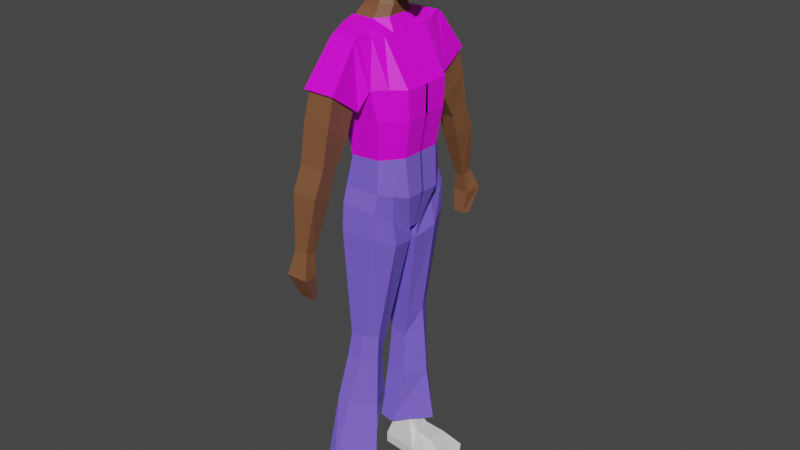 # Source: male2.blend  (saved by Blender 2.82.7; exported with 4.5.12 LTS)
import bpy
from mathutils import Matrix  # noqa: F401  (used for matrix-valued properties, if any)

bpy.ops.wm.read_factory_settings(use_empty=True)
scene = bpy.context.scene
scene.name = 'Scene'

# ---- collections
col_collection = bpy.data.collections.new('Collection'); scene.collection.children.link(col_collection)

# ---- images (referenced by path relative to the original .blend; pixels are not part of the script)
import os
ASSET_DIR = os.environ.get("B2B_ASSET_DIR", "")  # directory of the original .blend (textures are referenced by path, not embedded)
HERE = os.path.dirname(os.path.abspath(__file__))  # packed textures are extracted next to this script under _unpacked/

def load_image(name, relpath, width, height, colorspace="sRGB"):
    """Load a texture the original file referenced (path relative to the .blend, or extracted next to this script)."""
    p = next((c for c in (os.path.join(HERE, relpath), os.path.join(ASSET_DIR, relpath)) if relpath and os.path.exists(c)), "")
    if p:
        img = bpy.data.images.load(p, check_existing=True)
        img.name = name
    else:  # same state as the original file: an image datablock whose file is absent (Cycles renders it pink)
        img = bpy.data.images.new(name, width, height)
        img.source = "FILE"
        img.filepath = "//" + (relpath or name)
    img.colorspace_settings.name = colorspace
    return img
img_shirt_base_color = load_image('SHIRT Base Color', 'male2_shirt_tie.png', 1024, 1024, 'sRGB')

# ---- materials (node trees are filled in below, after node groups)
mat_brown = bpy.data.materials.new('bROWN')
mat_brown.use_transparent_shadow = False
mat_shirt = bpy.data.materials.new('SHIRT')
mat_shirt.use_transparent_shadow = False
mat_shoes = bpy.data.materials.new('SHOES')
mat_shoes.use_transparent_shadow = False
mat_groovypants = bpy.data.materials.new('GROOVYPANTS')
mat_groovypants.use_transparent_shadow = False

# ---- material node trees
mat_brown.use_nodes = True; mat_brown.node_tree.nodes.clear()
_N = mat_brown.node_tree.nodes; _L = mat_brown.node_tree.links
n0 = _N.new('ShaderNodeOutputMaterial'); n0.name = 'Material Output'; n0.location = (300, 300)
n1 = _N.new('ShaderNodeBsdfPrincipled'); n1.name = 'Principled BSDF'; n1.location = (10, 300)
n1.distribution = 'GGX'
n1.subsurface_method = 'BURLEY'
n1.inputs[0].default_value = (0.2079, 0.08533, 0.03746, 1.0)
n1.inputs[3].default_value = 1.45
n1.inputs[27].default_value = (0.0, 0.0, 0.0, 1.0)
n1.inputs[28].default_value = 1.0
_L.new(n1.outputs[0], n0.inputs[0])
n0.is_active_output = True
mat_shirt.use_nodes = True; mat_shirt.node_tree.nodes.clear()
_N = mat_shirt.node_tree.nodes; _L = mat_shirt.node_tree.links
n0 = _N.new('ShaderNodeOutputMaterial'); n0.name = 'Material Output'; n0.location = (300, 300)
n1 = _N.new('ShaderNodeBsdfPrincipled'); n1.name = 'Principled BSDF'; n1.location = (10, 300)
n1.distribution = 'GGX'
n1.subsurface_method = 'BURLEY'
n1.inputs[3].default_value = 1.45
n1.inputs[27].default_value = (0.0, 0.0, 0.0, 1.0)
n1.inputs[28].default_value = 1.0
n2 = _N.new('ShaderNodeTexImage'); n2.name = 'Image Texture'; n2.location = (-280, 280)
n2.image = img_shirt_base_color
_L.new(n1.outputs[0], n0.inputs[0])
_L.new(n2.outputs[0], n1.inputs[0])
n0.is_active_output = True
mat_shoes.use_nodes = True; mat_shoes.node_tree.nodes.clear()
_N = mat_shoes.node_tree.nodes; _L = mat_shoes.node_tree.links
n0 = _N.new('ShaderNodeOutputMaterial'); n0.name = 'Material Output'; n0.location = (300, 300)
n1 = _N.new('ShaderNodeBsdfPrincipled'); n1.name = 'Principled BSDF'; n1.location = (10, 300)
n1.distribution = 'GGX'
n1.subsurface_method = 'BURLEY'
n1.inputs[3].default_value = 1.45
n1.inputs[27].default_value = (0.0, 0.0, 0.0, 1.0)
n1.inputs[28].default_value = 1.0
_L.new(n1.outputs[0], n0.inputs[0])
n0.is_active_output = True
mat_groovypants.use_nodes = True; mat_groovypants.node_tree.nodes.clear()
_N = mat_groovypants.node_tree.nodes; _L = mat_groovypants.node_tree.links
n0 = _N.new('ShaderNodeOutputMaterial'); n0.name = 'Material Output'; n0.location = (300, 300)
n1 = _N.new('ShaderNodeBsdfPrincipled'); n1.name = 'Principled BSDF'; n1.location = (10, 300)
n1.distribution = 'GGX'
n1.subsurface_method = 'BURLEY'
n1.inputs[0].default_value = (0.201, 0.1288, 0.8, 1.0)
n1.inputs[3].default_value = 1.45
n1.inputs[27].default_value = (0.0, 0.0, 0.0, 1.0)
n1.inputs[28].default_value = 1.0
_L.new(n1.outputs[0], n0.inputs[0])
n0.is_active_output = True

# ---- world
world_world = bpy.data.worlds.new('World'); scene.world = world_world
world_world.use_nodes = True; world_world.node_tree.nodes.clear()
_N = world_world.node_tree.nodes; _L = world_world.node_tree.links
n0 = _N.new('ShaderNodeOutputWorld'); n0.name = 'World Output'; n0.location = (300, 300)
n1 = _N.new('ShaderNodeBackground'); n1.name = 'Background'; n1.location = (10, 300)
n1.inputs[0].default_value = (0.05088, 0.05088, 0.05088, 1.0)
_L.new(n1.outputs[0], n0.inputs[0])
n0.is_active_output = True
world_world.color = (0.05088, 0.05088, 0.05088)
world_world.use_sun_shadow = False
world_world.sun_shadow_jitter_overblur = 0.0

# ---- meshes
me_cube_001 = bpy.data.meshes.new('Cube.001')
me_cube_001.from_pydata([(0.508, 0.5038, 0.8499), (-0.3265, 0.4549, -0.5232), (-0.05187, 0.2868, -0.7459), (-0.1285, 0.1699, 1.085), (-0.4335, 0.6256, 0.07838), (-0.3171, 0.4359, 0.8738), (0.7317, 0.2341, -0.9827), (0.1418, 0.1499, 1.085), (-0.05187, -3.268e-08, -0.7459), (-0.1835, 0.0, 1.085), (0.874, -5.96e-08, -1.01), (0.1835, 0.0, 1.085), (0.6239, 0.6772, -0.1193), (0.7219, 0.5399, -0.5232), (0.6955, 0.0, 0.8372), (1.077, 0.0, -0.2175), (0.9541, -5.96e-08, -0.5232), (-0.5282, 0.0, 0.8731), (-0.6476, -5.96e-08, 0.02494), (-0.4392, -5.96e-08, -0.5232), (0.5752, 0.2868, -0.9864), (0.4596, 0.2868, -0.9704), (0.2322, 0.2868, -0.8982), (-0.07023, 0.1775, 1.085), (0.01254, 0.186, 1.085), (0.08806, 0.1775, 1.085), (-0.07023, 0.0, 1.085), (0.005582, 0.0, 1.085), (0.08806, 0.0, 1.085), (0.647, -5.637e-08, -0.9864), (0.4596, -5.96e-08, -0.9704), (0.2322, -5.314e-08, -0.8982), (-0.00832, 0.6404, -0.5232), (0.2752, 0.6404, -0.5232), (0.5253, 0.5653, -0.5232), (-0.2257, 0.7278, 0.04498), (0.09222, 0.764, 0.04498), (0.37, 0.7432, -0.02449), (-0.187, 0.4621, 0.8579), (0.1576, 0.5641, 0.8361), (0.3478, 0.533, 0.823), (-0.1835, 0.05094, 1.085), (-0.1835, 0.1139, 1.085), (0.8392, 0.1167, -0.9995), (-0.05187, 0.2163, -0.7459), (-0.05187, 0.1167, -0.7459), (0.1751, 0.1115, 1.085), (0.1835, 0.05094, 1.085), (0.9125, 0.3539, -0.5232), (0.9541, 0.1835, -0.5232), (0.8526, 0.4937, -0.1193), (0.9492, 0.1419, -0.2237), (0.6312, 0.3838, 0.8462), (0.6936, 0.2058, 0.8423), (-0.4392, 0.121, -0.5232), (-0.3761, 0.3644, -0.5232), (-0.6476, 0.1509, 0.02494), (-0.5869, 0.4843, 0.02494), (-0.5276, 0.1511, 0.8773), (-0.4624, 0.3266, 0.8768), (0.2322, 0.2163, -0.8982), (0.2322, 0.1167, -0.8982), (0.4596, 0.2163, -0.9704), (0.4596, 0.1167, -0.9704), (0.647, 0.2163, -0.9864), (0.647, 0.1167, -0.9864), (0.06164, 0.1127, 1.085), (0.08806, 0.05094, 1.085), (0.005582, 0.1139, 1.085), (0.005582, 0.05094, 1.085), (-0.0605, 0.1103, 1.085), (-0.07023, 0.05094, 1.085), (0.2437, 0.4157, 0.9465), (0.08768, 0.4387, 0.9534), (-0.1657, 0.3736, 0.9649), (-0.4336, 0.0, 0.9729), (0.3698, 0.3837, 0.9607), (-0.2761, 0.354, 0.9733), (0.5059, 0.0, 0.954), (-0.05187, 0.2163, -0.7459), (0.2322, 0.2163, -0.8982), (0.4596, 0.2163, -0.9704), (0.647, 0.2163, -0.9864), (-0.1285, 0.1699, 1.085), (0.1418, 0.1499, 1.085), (-0.07023, 0.1775, 1.085), (0.01254, 0.186, 1.085), (0.08806, 0.1775, 1.085), (-0.1835, 0.1139, 1.085), (0.1751, 0.1115, 1.085), (0.06164, 0.1127, 1.085), (0.005582, 0.1139, 1.085), (-0.0605, 0.1103, 1.085), (-0.1285, 0.1699, 1.085), (0.1418, 0.1499, 1.085), (-0.07023, 0.1775, 1.085), (0.01254, 0.186, 1.085), (0.08806, 0.1775, 1.085), (0.1603, 1.493, -2.082), (0.627, 0.9766, -5.937), (-0.3377, 1.493, -2.082), (-0.4243, 0.9766, -5.937), (-0.4437, -0.0407, -6.128), (0.496, -0.0407, -1.844), (-0.8767, -0.0407, -1.844), (0.8787, -0.0407, -6.128), (0.3484, 1.34, -2.828), (0.5135, 1.196, -3.906), (0.584, 1.052, -4.977), (-0.09607, 1.34, -2.828), (-0.2629, 1.196, -3.906), (-0.2523, 1.052, -5.037), (0.9671, -0.0407, -3.102), (0.9671, -0.0407, -3.906), (0.7989, -0.0407, -4.977), (-0.9056, -0.0407, -3.102), (-0.8258, -0.0407, -3.906), (-0.5376, -0.0407, -5.037), (-0.7026, 0.7828, -1.844), (0.8787, 0.5472, -6.128), (-0.4437, 0.5472, -6.128), (0.496, 0.7828, -1.844), (0.7989, 0.5467, -4.977), (0.9671, 0.6694, -3.906), (0.9671, 0.7216, -3.082), (-0.5376, 0.5467, -5.037), (-0.8258, 0.6694, -3.906), (-0.9056, 0.7216, -3.082), (0.627, 1.123, -6.419), (-0.1403, 1.123, -6.419), (-0.5368, -0.0407, -7.126), (0.8041, -0.0407, -7.126), (0.8155, 0.1732, -7.14), (-0.5368, 0.1732, -7.14), (0.627, 1.171, -7.169), (-0.06907, 1.171, -7.169), (0.2296, 0.5531, -7.619), (-0.2622, 0.5531, -7.387), (0.1482, 1.125, -10.28), (-0.1863, 1.125, -10.28), (0.09153, 0.5962, -10.47), (-0.3541, 0.5962, -10.45), (-0.05122, 1.518, -12.64), (-0.401, 1.518, -12.64), (0.08394, 0.7615, -12.6), (-0.4944, 0.7615, -12.52), (-0.401, 1.432, -14.62), (-0.05157, 1.432, -14.62), (0.1055, 1.179, -11.05), (-0.2804, 1.179, -11.05), (-0.3249, 0.8655, -11.17), (0.1304, 0.8655, -11.19), (-0.03157, 0.9509, -14.62), (-0.4409, 0.9509, -14.56), (-0.4841, 1.787, -15.44), (0.07373, 1.786, -15.45), (0.06798, 0.7714, -15.42), (-0.7105, 0.8316, -15.4), (1.194, 0.9584, -15.26), (1.112, 1.612, -15.27), (1.31, 0.8858, -15.47), (1.192, 1.64, -15.5), (0.5764, 0.9503, -15.18), (0.5327, 1.538, -15.2), (0.7288, 0.704, -15.46), (0.5828, 1.78, -15.47), (0.1848, 1.477, -15.1), (0.2566, 0.9507, -15.09), (0.3292, 0.7429, -15.44), (-0.5567, 0.7233, -1.502), (-0.3377, 1.493, -1.954), (0.1603, 1.493, -1.954), (0.07362, 0.7233, -1.502), (0.329, -0.0407, -1.48), (-0.668, -0.0407, -1.48), (0.06434, 0.4517, -0.2629), (0.3197, -0.0407, -0.2814), (-0.4314, -0.04486, -0.3324), (-0.3244, 0.4075, -0.3139), (0.3593, -0.0407, -1.179), (0.3376, -0.0407, -0.9045), (-0.4489, -0.05186, -0.8085), (-0.5176, -0.0464, -1.2), (-0.3762, 0.5086, -1.166), (-0.3884, 0.4212, -0.8271), (0.08222, 0.4361, -0.9231), (0.1039, 0.5086, -1.144), (-0.3377, 1.493, -2.082), (0.1603, 1.493, -2.082), (0.3484, 1.34, -2.828), (-0.09607, 1.34, -2.828), (-0.2295, 1.66, -2.05), (-0.04447, 1.66, -2.05), (0.229, 2.418, -4.982), (0.3046, 2.908, -4.775), (-0.2414, 2.418, -4.982), (-0.435, 2.908, -4.775), (0.3484, 1.479, -2.76), (-0.09607, 1.479, -2.76), (0.1276, 3.107, -7.016), (0.1364, 3.423, -6.903), (-0.1575, 3.107, -7.016), (-0.2493, 3.423, -6.903), (0.229, 2.616, -5.644), (0.3046, 3.21, -5.421), (-0.435, 3.21, -5.421), (-0.2414, 2.616, -5.644), (-0.4713, 2.707, -3.745), (-0.4711, 2.461, -2.892), (-0.2521, 1.69, -3.524), (-0.2601, 1.995, -4.31), (0.2428, 1.69, -3.524), (0.2531, 1.995, -4.31), (0.3069, 2.461, -2.892), (0.3355, 2.707, -3.745), (-0.3063, 3.663, -7.529), (-0.2414, 3.194, -7.578), (0.3046, 3.663, -7.529), (0.229, 3.194, -7.578), (-0.2331, 3.31, -8.259), (-0.1703, 3.116, -8.224), (0.2242, 3.31, -8.259), (0.1487, 3.116, -8.224), (-0.5514, 1.14, -2.082), (0.6437, 0.8985, -6.032), (-0.3942, 0.8292, -5.037), (-0.5945, 0.9775, -3.906), (-0.6169, 1.069, -3.048), (-0.2263, 0.8985, -6.032), (0.3998, 1.14, -2.082), (0.5824, 0.8292, -4.977), (0.709, 0.9775, -3.906), (0.6517, 1.069, -3.048), (0.7503, 0.786, -6.778), (-0.2263, 0.786, -6.778), (0.3408, 0.8102, -7.476), (-0.2336, 0.8102, -7.277), (0.1843, 0.9548, -10.38), (-0.3773, 0.9548, -10.37), (0.118, 1.079, -12.62), (-0.5152, 1.079, -12.58), (-0.4971, 1.193, -14.59), (0.0008627, 1.193, -14.62), (-0.294, 0.8463, -11.11), (0.2511, 0.8463, -11.12), (-0.5967, 1.312, -15.42), (0.07087, 1.281, -15.43), (1.357, 1.153, -15.38), (0.6554, 1.245, -15.47), (0.5544, 1.246, -15.19), (0.2205, 1.215, -15.1), (0.2008, 1.267, -15.44), (-0.5509, 1.11, -1.848), (0.1814, 1.11, -1.848), (-0.4437, 0.3023, -6.128), (0.496, 0.4397, -1.844), (0.7989, 0.3392, -4.977), (0.9671, 0.3735, -3.906), (0.9671, 0.404, -3.09), (-0.7026, 0.4397, -1.844), (0.8787, 0.3023, -6.128), (-0.5376, 0.3392, -5.037), (-0.8258, 0.3735, -3.906), (-0.9056, 0.404, -3.09), (-0.5368, 0.08409, -7.134), (0.8155, 0.08409, -7.134), (0.329, 0.4049, -1.493), (-0.668, 0.4049, -1.493), (0.3197, 0.2253, -0.2706), (-0.4314, 0.2253, -0.3216), (0.3593, 0.2708, -1.159), (0.3376, 0.215, -0.9154), (-0.5185, 0.2708, -1.18), (-0.4489, 0.215, -0.8194), (0.584, 1.052, -4.977), (-0.2523, 1.052, -5.037), (0.7989, -0.0407, -4.977), (-0.5376, -0.0407, -5.037), (0.7989, 0.5467, -4.977), (-0.5376, 0.5467, -5.037), (-0.3942, 0.8292, -5.037), (0.5824, 0.8292, -4.977), (0.7989, 0.3392, -4.977), (-0.5376, 0.3392, -5.037), (0.9114, 0.0, 0.451), (0.8744, 0.0, 0.2726), (0.5936, 0.65, 0.451), (0.5673, 0.657, 0.2726), (-0.4022, 0.5918, 0.5321), (-0.4184, 0.6094, 0.4143), (-0.6688, 0.0, 0.5129), (-0.6578, 0.0, 0.3773), (-0.222, 0.6531, 0.5098), (-0.2239, 0.6919, 0.3863), (0.1325, 0.7347, 0.4944), (0.1116, 0.7499, 0.3788), (0.3733, 0.7068, 0.4592), (0.3716, 0.7257, 0.3259), (-0.6688, 0.1663, 0.5129), (-0.6578, 0.1583, 0.3773), (-0.5895, 0.4381, 0.5129), (-0.5882, 0.4621, 0.3773), (0.8121, 0.4742, 0.451), (0.7582, 0.4844, 0.2726), (0.8986, 0.222, 0.451), (0.8496, 0.1348, 0.2726), (0.4624, 0.2921, 0.9588), (0.5048, 0.1543, 0.9567), (-0.4333, 0.1218, 0.9752), (-0.3938, 0.2594, 0.9749), (-0.4333, 0.6036, -0.07949), (0.6565, 0.6596, -0.2259), (0.9348, 0.0, -0.2527), (-0.613, 0.0, -0.1206), (-0.1755, 0.7239, -0.1035), (0.1387, 0.7516, -0.1032), (0.4119, 0.7167, -0.1558), (-0.6128, 0.1452, -0.1209), (-0.5503, 0.4612, -0.1204), (0.8842, 0.4682, -0.2244), (0.9218, 0.1405, -0.245)], [(82, 81), (81, 80), (80, 79), (97, 94), (93, 95), (95, 96), (96, 97), (282, 276), (275, 274), (280, 275), (281, 278), (283, 279), (279, 280), (274, 281), (278, 282), (277, 283), (6, 82)], [(309, 42, 3, 77), (72, 25, 7, 76), (43, 49, 16, 10), (304, 53, 14, 284), (20, 34, 13, 6), (320, 51, 15, 312), (71, 41, 9, 26), (65, 43, 10, 29), (307, 47, 11, 78), (316, 37, 12, 311), (296, 40, 0, 286), (44, 55, 1, 2), (318, 57, 4, 310), (300, 59, 5, 288), (288, 5, 38, 292), (292, 38, 39, 294), (294, 39, 40, 296), (310, 4, 35, 314), (314, 35, 36, 315), (315, 36, 37, 316), (45, 61, 31, 8), (61, 63, 30, 31), (63, 65, 29, 30), (47, 67, 28, 11), (67, 69, 27, 28), (69, 71, 26, 27), (2, 1, 32, 22), (22, 32, 33, 21), (21, 33, 34, 20), (77, 3, 23, 74), (74, 23, 24, 73), (73, 24, 25, 72), (68, 70, 71, 69), (66, 68, 69, 67), (46, 66, 67, 47), (21, 20, 64, 62), (62, 64, 65, 63), (22, 21, 62, 60), (60, 62, 63, 61), (2, 22, 60, 44), (44, 60, 61, 45), (290, 17, 58, 298), (298, 58, 59, 300), (313, 18, 56, 317), (317, 56, 57, 318), (8, 19, 54, 45), (45, 54, 55, 44), (76, 7, 46, 306), (306, 46, 47, 307), (20, 6, 64), (64, 6, 43, 65), (70, 42, 41, 71), (311, 12, 50, 319), (319, 50, 51, 320), (286, 0, 52, 302), (302, 52, 53, 304), (6, 13, 48), (6, 48, 49, 43), (75, 9, 41, 308), (308, 41, 42, 309), (86, 85, 92, 91), (87, 86, 91, 90), (84, 87, 90, 89), (85, 83, 88, 92), (227, 223, 100, 109), (106, 109, 190, 189), (258, 255, 103, 112), (260, 105, 131, 265), (229, 98, 171, 253), (260, 256, 114, 105), (256, 257, 113, 114), (257, 258, 112, 113), (101, 111, 108, 99), (111, 110, 107, 108), (110, 109, 106, 107), (228, 225, 111, 101), (225, 226, 110, 111), (226, 227, 109, 110), (262, 263, 127, 126), (261, 262, 126, 125), (254, 261, 125, 120), (231, 232, 124, 123), (230, 231, 123, 122), (224, 230, 122, 119), (255, 121, 172, 266), (224, 119, 132, 233), (232, 229, 121, 124), (263, 259, 118, 127), (264, 265, 131, 130), (234, 129, 135, 236), (254, 120, 133, 264), (228, 101, 129, 234), (101, 99, 128, 129), (105, 102, 130, 131), (236, 135, 139, 238), (233, 132, 136, 235), (132, 133, 137, 136), (129, 128, 134, 135), (149, 148, 142, 143), (135, 134, 138, 139), (136, 137, 141, 140), (235, 136, 140, 237), (144, 145, 153, 152), (151, 150, 145, 144), (244, 151, 144, 239), (243, 149, 143, 240), (249, 162, 158, 247), (238, 139, 149, 243), (237, 140, 151, 244), (140, 141, 150, 151), (139, 138, 148, 149), (239, 144, 152, 242), (240, 143, 146, 241), (143, 142, 147, 146), (245, 246, 156, 157), (241, 146, 154, 245), (152, 153, 157, 156), (146, 147, 155, 154), (247, 158, 160), (162, 164, 160, 158), (248, 165, 161, 247), (165, 163, 159, 161), (155, 166, 163, 165), (251, 155, 165, 248), (167, 168, 164, 162), (250, 167, 162, 249), (242, 152, 167, 250), (152, 156, 168, 167), (246, 155, 251), (155, 147, 166), (181, 180, 176, 177), (253, 252, 169, 172), (223, 118, 169, 252), (170, 171, 192, 191), (259, 104, 174, 267), (104, 103, 173, 174), (268, 269, 177, 176), (185, 184, 178, 175), (273, 181, 177, 269), (271, 185, 175, 268), (266, 172, 186, 270), (270, 186, 185, 271), (267, 174, 182, 272), (272, 182, 181, 273), (172, 169, 183, 186), (186, 183, 184, 185), (174, 173, 179, 182), (182, 179, 180, 181), (187, 188, 192, 191), (98, 106, 189, 188), (100, 98, 188, 187), (109, 100, 187, 190), (204, 203, 199, 200), (207, 214, 194, 196), (100, 170, 191), (171, 98, 192), (189, 190, 198, 197), (188, 189, 197, 192), (98, 100, 191, 192), (190, 187, 191, 198), (214, 212, 193, 194), (212, 210, 195, 193), (210, 207, 196, 195), (201, 202, 215, 216), (206, 205, 202, 201), (205, 204, 200, 202), (203, 206, 201, 199), (193, 195, 206, 203), (196, 194, 204, 205), (195, 196, 205, 206), (194, 193, 203, 204), (198, 191, 208, 209), (209, 208, 207, 210), (197, 198, 209, 211), (211, 209, 210, 212), (192, 197, 211, 213), (213, 211, 212, 214), (191, 192, 213, 208), (208, 213, 214, 207), (218, 216, 220, 222), (202, 200, 217, 215), (200, 199, 218, 217), (199, 201, 216, 218), (220, 219, 221, 222), (216, 215, 219, 220), (215, 217, 221, 219), (217, 218, 222, 221), (100, 223, 252, 170), (171, 170, 252, 253), (156, 246, 251, 168), (147, 242, 250, 166), (166, 250, 249, 163), (168, 251, 248, 164), (164, 248, 247, 160), (159, 247, 161), (153, 241, 245, 157), (154, 155, 246, 245), (145, 240, 241, 153), (142, 239, 242, 147), (138, 237, 244, 148), (141, 238, 243, 150), (163, 249, 247, 159), (150, 243, 240, 145), (148, 244, 239, 142), (134, 235, 237, 138), (128, 233, 235, 134), (137, 236, 238, 141), (120, 228, 234, 133), (133, 234, 236, 137), (106, 98, 229, 232), (99, 224, 233, 128), (99, 108, 230, 224), (108, 107, 231, 230), (107, 106, 232, 231), (126, 127, 227, 226), (125, 126, 226, 225), (120, 125, 225, 228), (121, 229, 253, 172), (127, 118, 223, 227), (183, 272, 273, 184), (169, 267, 272, 183), (179, 270, 271, 180), (173, 266, 270, 179), (180, 271, 268, 176), (184, 273, 269, 178), (175, 178, 269, 268), (118, 259, 267, 169), (102, 254, 264, 130), (133, 132, 265, 264), (115, 104, 259, 263), (103, 255, 266, 173), (102, 117, 261, 254), (117, 116, 262, 261), (116, 115, 263, 262), (123, 124, 258, 257), (122, 123, 257, 256), (119, 122, 256, 260), (119, 260, 265, 132), (124, 121, 255, 258), (50, 303, 305, 51), (303, 302, 304, 305), (12, 287, 303, 50), (287, 286, 302, 303), (56, 299, 301, 57), (299, 298, 300, 301), (18, 291, 299, 56), (291, 290, 298, 299), (36, 295, 297, 37), (295, 294, 296, 297), (35, 293, 295, 36), (293, 292, 294, 295), (4, 289, 293, 35), (289, 288, 292, 293), (57, 301, 289, 4), (301, 300, 288, 289), (37, 297, 287, 12), (297, 296, 286, 287), (51, 305, 285, 15), (305, 304, 284, 285), (58, 308, 309, 59), (17, 75, 308, 58), (52, 306, 307, 53), (0, 76, 306, 52), (39, 73, 72, 40), (38, 74, 73, 39), (5, 77, 74, 38), (53, 307, 78, 14), (40, 72, 76, 0), (59, 309, 77, 5), (48, 319, 320, 49), (13, 311, 319, 48), (54, 317, 318, 55), (19, 313, 317, 54), (33, 315, 316, 34), (32, 314, 315, 33), (1, 310, 314, 32), (55, 318, 310, 1), (34, 316, 311, 13), (49, 320, 312, 16)])
_uv = me_cube_001.uv_layers.new(name='UVMap')
_uv.uv.foreach_set('vector', [0.5883, 0.203, 0.625, 0.203, 0.625, 0.25, 0.5883, 0.25, 0.5883, 0.4426, 0.625, 0.4426, 0.625, 0.5, 0.5883, 0.5, 0.375, 0.5887, 0.4306, 0.5887, 0.4306, 0.625, 0.375, 0.625, 0.5332, 0.5887, 0.5556, 0.5887, 0.5556, 0.625, 0.5332, 0.625, 0.375, 0.4426, 0.4306, 0.4426, 0.4306, 0.5, 0.375, 0.5, 0.4772, 0.5887, 0.4931, 0.5887, 0.4931, 0.625, 0.4772, 0.625, 0.8074, 0.5887, 0.875, 0.5887, 0.875, 0.625, 0.8074, 0.625, 0.3176, 0.5887, 0.375, 0.5887, 0.375, 0.625, 0.3176, 0.625, 0.5883, 0.5887, 0.625, 0.5887, 0.625, 0.625, 0.5883, 0.625, 0.4772, 0.4426, 0.4931, 0.4426, 0.4931, 0.5, 0.4772, 0.5, 0.5332, 0.4426, 0.5556, 0.4426, 0.5556, 0.5, 0.5332, 0.5, 0.375, 0.203, 0.4306, 0.203, 0.4306, 0.25, 0.375, 0.25, 0.4772, 0.203, 0.4931, 0.203, 0.4931, 0.25, 0.4772, 0.25, 0.5332, 0.203, 0.5556, 0.203, 0.5556, 0.25, 0.5332, 0.25, 0.5332, 0.25, 0.5556, 0.25, 0.5556, 0.3176, 0.5332, 0.3176, 0.5332, 0.3176, 0.5556, 0.3176, 0.5556, 0.3801, 0.5332, 0.3801, 0.5332, 0.3801, 0.5556, 0.3801, 0.5556, 0.4426, 0.5332, 0.4426, 0.4772, 0.25, 0.4931, 0.25, 0.4931, 0.3176, 0.4772, 0.3176, 0.4772, 0.3176, 0.4931, 0.3176, 0.4931, 0.3801, 0.4772, 0.3801, 0.4772, 0.3801, 0.4931, 0.3801, 0.4931, 0.4426, 0.4772, 0.4426, 0.125, 0.5887, 0.1926, 0.5887, 0.1926, 0.625, 0.125, 0.625, 0.1926, 0.5887, 0.2551, 0.5887, 0.2551, 0.625, 0.1926, 0.625, 0.2551, 0.5887, 0.3176, 0.5887, 0.3176, 0.625, 0.2551, 0.625, 0.625, 0.5887, 0.6824, 0.5887, 0.6824, 0.625, 0.625, 0.625, 0.6824, 0.5887, 0.7449, 0.5887, 0.7449, 0.625, 0.6824, 0.625, 0.7449, 0.5887, 0.8074, 0.5887, 0.8074, 0.625, 0.7449, 0.625, 0.375, 0.25, 0.4306, 0.25, 0.4306, 0.3176, 0.375, 0.3176, 0.375, 0.3176, 0.4306, 0.3176, 0.4306, 0.3801, 0.375, 0.3801, 0.375, 0.3801, 0.4306, 0.3801, 0.4306, 0.4426, 0.375, 0.4426, 0.5883, 0.25, 0.625, 0.25, 0.625, 0.3176, 0.5883, 0.3176, 0.5883, 0.3176, 0.625, 0.3176, 0.625, 0.3801, 0.5883, 0.3801, 0.5883, 0.3801, 0.625, 0.3801, 0.625, 0.4426, 0.5883, 0.4426, 0.7449, 0.547, 0.8074, 0.547, 0.8074, 0.5887, 0.7449, 0.5887, 0.6824, 0.547, 0.7449, 0.547, 0.7449, 0.5887, 0.6824, 0.5887, 0.625, 0.547, 0.6824, 0.547, 0.6824, 0.5887, 0.625, 0.5887, 0.2551, 0.5, 0.3176, 0.5, 0.3176, 0.547, 0.2551, 0.547, 0.2551, 0.547, 0.3176, 0.547, 0.3176, 0.5887, 0.2551, 0.5887, 0.1926, 0.5, 0.2551, 0.5, 0.2551, 0.547, 0.1926, 0.547, 0.1926, 0.547, 0.2551, 0.547, 0.2551, 0.5887, 0.1926, 0.5887, 0.125, 0.5, 0.1926, 0.5, 0.1926, 0.547, 0.125, 0.547, 0.125, 0.547, 0.1926, 0.547, 0.1926, 0.5887, 0.125, 0.5887, 0.5332, 0.125, 0.5556, 0.125, 0.5556, 0.1613, 0.5332, 0.1613, 0.5332, 0.1613, 0.5556, 0.1613, 0.5556, 0.203, 0.5332, 0.203, 0.4772, 0.125, 0.4931, 0.125, 0.4931, 0.1613, 0.4772, 0.1613, 0.4772, 0.1613, 0.4931, 0.1613, 0.4931, 0.203, 0.4772, 0.203, 0.375, 0.125, 0.4306, 0.125, 0.4306, 0.1613, 0.375, 0.1613, 0.375, 0.1613, 0.4306, 0.1613, 0.4306, 0.203, 0.375, 0.203, 0.5883, 0.5, 0.625, 0.5, 0.625, 0.547, 0.5883, 0.547, 0.5883, 0.547, 0.625, 0.547, 0.625, 0.5887, 0.5883, 0.5887, 0.3176, 0.5, 0.375, 0.547, 0.3176, 0.547, 0.3176, 0.547, 0.375, 0.547, 0.375, 0.5887, 0.3176, 0.5887, 0.8074, 0.547, 0.875, 0.547, 0.875, 0.5887, 0.8074, 0.5887, 0.4772, 0.5, 0.4931, 0.5, 0.4931, 0.547, 0.4772, 0.547, 0.4772, 0.547, 0.4931, 0.547, 0.4931, 0.5887, 0.4772, 0.5887, 0.5332, 0.5, 0.5556, 0.5, 0.5556, 0.547, 0.5332, 0.547, 0.5332, 0.547, 0.5556, 0.547, 0.5556, 0.5887, 0.5332, 0.5887, 0.375, 0.5, 0.4306, 0.5, 0.4306, 0.547, 0.375, 0.547, 0.4306, 0.547, 0.4306, 0.5887, 0.375, 0.5887, 0.5883, 0.125, 0.625, 0.125, 0.625, 0.1613, 0.5883, 0.1613, 0.5883, 0.1613, 0.625, 0.1613, 0.625, 0.203, 0.5883, 0.203, 0.7449, 0.5, 0.8074, 0.5, 0.8074, 0.547, 0.7449, 0.547, 0.6824, 0.5, 0.7449, 0.5, 0.7449, 0.547, 0.6824, 0.547, 0.625, 0.5, 0.6824, 0.5, 0.6824, 0.547, 0.625, 0.547, 0.8074, 0.5, 0.875, 0.5, 0.875, 0.547, 0.8074, 0.547, 0.5672, 0.2212, 0.625, 0.2212, 0.625, 0.25, 0.5672, 0.25, 0.5672, 0.5, 0.5672, 0.25, 0.5672, 0.25, 0.5672, 0.5, 0.5672, 0.5859, 0.625, 0.5859, 0.625, 0.625, 0.5672, 0.625, 0.375, 0.5859, 0.375, 0.625, 0.375, 0.625, 0.375, 0.5859, 0.625, 0.5288, 0.625, 0.5, 0.625, 0.5, 0.625, 0.5288, 0.375, 0.5859, 0.4422, 0.5859, 0.4422, 0.625, 0.375, 0.625, 0.4422, 0.5859, 0.5047, 0.5859, 0.5047, 0.625, 0.4422, 0.625, 0.5047, 0.5859, 0.5672, 0.5859, 0.5672, 0.625, 0.5047, 0.625, 0.375, 0.25, 0.4422, 0.25, 0.4422, 0.5, 0.375, 0.5, 0.4422, 0.25, 0.5047, 0.25, 0.5047, 0.5, 0.4422, 0.5, 0.5047, 0.25, 0.5672, 0.25, 0.5672, 0.5, 0.5047, 0.5, 0.375, 0.2212, 0.4422, 0.2212, 0.4422, 0.25, 0.375, 0.25, 0.4422, 0.2212, 0.5047, 0.2212, 0.5047, 0.25, 0.4422, 0.25, 0.5047, 0.2212, 0.5672, 0.2212, 0.5672, 0.25, 0.5047, 0.25, 0.5047, 0.1641, 0.5672, 0.1641, 0.5672, 0.1921, 0.5047, 0.1921, 0.4422, 0.1641, 0.5047, 0.1641, 0.5047, 0.1921, 0.4422, 0.1921, 0.375, 0.1641, 0.4422, 0.1641, 0.4422, 0.1921, 0.375, 0.1921, 0.5047, 0.5288, 0.5672, 0.5288, 0.5672, 0.5579, 0.5047, 0.5579, 0.4422, 0.5288, 0.5047, 0.5288, 0.5047, 0.5579, 0.4422, 0.5579, 0.375, 0.5288, 0.4422, 0.5288, 0.4422, 0.5579, 0.375, 0.5579, 0.625, 0.5859, 0.625, 0.5579, 0.625, 0.5579, 0.625, 0.5859, 0.375, 0.5288, 0.375, 0.5579, 0.375, 0.5579, 0.375, 0.5288, 0.5672, 0.5288, 0.625, 0.5288, 0.625, 0.5579, 0.5672, 0.5579, 0.5672, 0.1641, 0.625, 0.1641, 0.625, 0.1921, 0.5672, 0.1921, 0.125, 0.5859, 0.375, 0.5859, 0.375, 0.625, 0.125, 0.625, 0.375, 0.2212, 0.375, 0.25, 0.375, 0.25, 0.375, 0.2212, 0.375, 0.1641, 0.375, 0.1921, 0.375, 0.1921, 0.375, 0.1641, 0.375, 0.2212, 0.375, 0.25, 0.375, 0.25, 0.375, 0.2212, 0.375, 0.25, 0.375, 0.5, 0.375, 0.5, 0.375, 0.25, 0.0, 0.0, 0.0, 0.0, 0.0, 0.0, 0.0, 0.0, 0.375, 0.2212, 0.375, 0.25, 0.375, 0.25, 0.375, 0.2212, 0.375, 0.5288, 0.375, 0.5579, 0.375, 0.5579, 0.375, 0.5288, 0.375, 0.5579, 0.125, 0.5579, 0.125, 0.5579, 0.375, 0.5579, 0.375, 0.25, 0.375, 0.5, 0.375, 0.5, 0.375, 0.25, 0.375, 0.25, 0.375, 0.5, 0.375, 0.5, 0.375, 0.25, 0.375, 0.25, 0.375, 0.5, 0.375, 0.5, 0.375, 0.25, 0.375, 0.5579, 0.125, 0.5579, 0.125, 0.5579, 0.375, 0.5579, 0.375, 0.5288, 0.375, 0.5579, 0.375, 0.5579, 0.375, 0.5288, 0.375, 0.5579, 0.125, 0.5579, 0.125, 0.5579, 0.375, 0.5579, 0.375, 0.5579, 0.125, 0.5579, 0.125, 0.5579, 0.375, 0.5579, 0.375, 0.5288, 0.375, 0.5579, 0.375, 0.5579, 0.375, 0.5288, 0.375, 0.2212, 0.375, 0.25, 0.375, 0.25, 0.375, 0.2212, 0.375, 0.5288, 0.375, 0.5579, 0.375, 0.5579, 0.375, 0.5288, 0.375, 0.2212, 0.375, 0.25, 0.375, 0.25, 0.375, 0.2212, 0.375, 0.5288, 0.375, 0.5579, 0.375, 0.5579, 0.375, 0.5288, 0.375, 0.5579, 0.125, 0.5579, 0.125, 0.5579, 0.375, 0.5579, 0.375, 0.25, 0.375, 0.5, 0.375, 0.5, 0.375, 0.25, 0.375, 0.5288, 0.375, 0.5579, 0.375, 0.5579, 0.375, 0.5288, 0.375, 0.2212, 0.375, 0.25, 0.375, 0.25, 0.375, 0.2212, 0.375, 0.25, 0.375, 0.5, 0.375, 0.5, 0.375, 0.25, 0.125, 0.5288, 0.375, 0.5288, 0.375, 0.5579, 0.125, 0.5579, 0.375, 0.2212, 0.375, 0.25, 0.375, 0.25, 0.375, 0.2212, 0.375, 0.5579, 0.125, 0.5579, 0.125, 0.5579, 0.375, 0.5579, 0.375, 0.25, 0.375, 0.5, 0.375, 0.5, 0.375, 0.25, 0.375, 0.5288, 0.375, 0.5579, 0.375, 0.5579, 0.375, 0.5579, 0.375, 0.5579, 0.375, 0.5579, 0.375, 0.5579, 0.375, 0.5288, 0.375, 0.5, 0.375, 0.5, 0.375, 0.5288, 0.375, 0.5, 0.375, 0.5, 0.375, 0.5, 0.375, 0.5, 0.375, 0.5, 0.375, 0.5, 0.375, 0.5, 0.375, 0.5, 0.375, 0.5288, 0.375, 0.5, 0.375, 0.5, 0.375, 0.5288, 0.375, 0.5579, 0.375, 0.5579, 0.375, 0.5579, 0.375, 0.5579, 0.375, 0.5288, 0.375, 0.5579, 0.375, 0.5579, 0.375, 0.5288, 0.375, 0.5288, 0.375, 0.5579, 0.375, 0.5579, 0.375, 0.5288, 0.375, 0.5579, 0.375, 0.5579, 0.375, 0.5579, 0.375, 0.5579, 0.375, 0.5288, 0.375, 0.5, 0.375, 0.5288, 0.375, 0.5, 0.375, 0.5, 0.375, 0.5, 0.0, 0.0, 0.0, 0.0, 0.0, 0.0, 0.0, 0.0, 0.625, 0.5288, 0.875, 0.5288, 0.875, 0.5579, 0.625, 0.5579, 0.625, 0.2212, 0.625, 0.1921, 0.625, 0.1921, 0.625, 0.2212, 0.875, 0.5, 0.625, 0.5, 0.625, 0.5, 0.875, 0.5, 0.625, 0.1641, 0.625, 0.125, 0.625, 0.125, 0.625, 0.1641, 0.0, 0.0, 0.0, 0.0, 0.0, 0.0, 0.0, 0.0, 0.625, 0.5859, 0.875, 0.5859, 0.875, 0.625, 0.625, 0.625, 0.625, 0.5579, 0.875, 0.5579, 0.875, 0.5579, 0.625, 0.5579, 0.625, 0.1641, 0.625, 0.125, 0.625, 0.125, 0.625, 0.1641, 0.625, 0.5859, 0.625, 0.5579, 0.625, 0.5579, 0.625, 0.5859, 0.625, 0.5859, 0.625, 0.5579, 0.625, 0.5579, 0.625, 0.5859, 0.625, 0.5859, 0.625, 0.5579, 0.625, 0.5579, 0.625, 0.5859, 0.625, 0.1641, 0.625, 0.125, 0.625, 0.125, 0.625, 0.1641, 0.625, 0.1641, 0.625, 0.125, 0.625, 0.125, 0.625, 0.1641, 0.625, 0.5579, 0.875, 0.5579, 0.875, 0.5579, 0.625, 0.5579, 0.625, 0.5579, 0.875, 0.5579, 0.875, 0.5579, 0.625, 0.5579, 0.0, 0.0, 0.0, 0.0, 0.0, 0.0, 0.0, 0.0, 0.0, 0.0, 0.0, 0.0, 0.0, 0.0, 0.0, 0.0, 0.625, 0.25, 0.625, 0.5, 0.625, 0.5, 0.625, 0.25, 0.625, 0.5, 0.5672, 0.5, 0.5672, 0.5, 0.625, 0.5, 0.625, 0.25, 0.625, 0.5, 0.625, 0.5, 0.625, 0.25, 0.5672, 0.25, 0.625, 0.25, 0.625, 0.25, 0.5672, 0.25, 0.625, 0.5, 0.5672, 0.5, 0.5672, 0.5, 0.625, 0.5, 0.875, 0.5, 0.625, 0.5, 0.625, 0.5, 0.875, 0.5, 0.625, 0.25, 0.625, 0.25, 0.625, 0.25, 0.625, 0.5, 0.625, 0.5, 0.625, 0.5, 0.5672, 0.5, 0.5672, 0.25, 0.5672, 0.25, 0.5672, 0.5, 0.625, 0.5, 0.5672, 0.5, 0.5672, 0.5, 0.625, 0.5, 0.625, 0.5, 0.625, 0.25, 0.625, 0.25, 0.625, 0.5, 0.5672, 0.25, 0.625, 0.25, 0.625, 0.25, 0.5672, 0.25, 0.625, 0.5, 0.5672, 0.5, 0.5672, 0.5, 0.625, 0.5, 0.5672, 0.5, 0.5672, 0.25, 0.5672, 0.25, 0.5672, 0.5, 0.5672, 0.25, 0.625, 0.25, 0.625, 0.25, 0.5672, 0.25, 0.5672, 0.25, 0.625, 0.25, 0.625, 0.25, 0.5672, 0.25, 0.5672, 0.25, 0.625, 0.25, 0.625, 0.25, 0.5672, 0.25, 0.875, 0.5, 0.625, 0.5, 0.625, 0.5, 0.875, 0.5, 0.5672, 0.5, 0.5672, 0.25, 0.5672, 0.25, 0.5672, 0.5, 0.5672, 0.5, 0.5672, 0.25, 0.5672, 0.25, 0.5672, 0.5, 0.875, 0.5, 0.625, 0.5, 0.625, 0.5, 0.875, 0.5, 0.5672, 0.25, 0.625, 0.25, 0.625, 0.25, 0.5672, 0.25, 0.625, 0.5, 0.5672, 0.5, 0.5672, 0.5, 0.625, 0.5, 0.5672, 0.25, 0.625, 0.25, 0.625, 0.25, 0.5672, 0.25, 0.5672, 0.25, 0.625, 0.25, 0.625, 0.25, 0.5672, 0.25, 0.5672, 0.5, 0.5672, 0.25, 0.5672, 0.25, 0.5672, 0.5, 0.5672, 0.5, 0.5672, 0.25, 0.5672, 0.25, 0.5672, 0.5, 0.625, 0.5, 0.5672, 0.5, 0.5672, 0.5, 0.625, 0.5, 0.625, 0.5, 0.5672, 0.5, 0.5672, 0.5, 0.625, 0.5, 0.875, 0.5, 0.625, 0.5, 0.625, 0.5, 0.875, 0.5, 0.875, 0.5, 0.625, 0.5, 0.625, 0.5, 0.875, 0.5, 0.5672, 0.5, 0.5672, 0.25, 0.5672, 0.25, 0.5672, 0.5, 0.875, 0.5, 0.625, 0.5, 0.625, 0.5, 0.875, 0.5, 0.625, 0.5, 0.5672, 0.5, 0.5672, 0.5, 0.625, 0.5, 0.5672, 0.5, 0.5672, 0.25, 0.5672, 0.25, 0.5672, 0.5, 0.5672, 0.25, 0.625, 0.25, 0.625, 0.5, 0.5672, 0.5, 0.5672, 0.25, 0.625, 0.25, 0.625, 0.25, 0.5672, 0.25, 0.875, 0.5, 0.625, 0.5, 0.625, 0.5, 0.875, 0.5, 0.625, 0.5, 0.5672, 0.5, 0.5672, 0.5, 0.625, 0.5, 0.625, 0.25, 0.625, 0.2212, 0.625, 0.2212, 0.625, 0.25, 0.625, 0.5, 0.875, 0.5, 0.875, 0.5288, 0.625, 0.5288, 0.375, 0.5579, 0.375, 0.5288, 0.375, 0.5288, 0.375, 0.5579, 0.375, 0.5, 0.375, 0.5288, 0.375, 0.5288, 0.375, 0.5, 0.375, 0.5, 0.375, 0.5288, 0.375, 0.5288, 0.375, 0.5, 0.375, 0.5579, 0.375, 0.5288, 0.375, 0.5288, 0.375, 0.5579, 0.375, 0.5579, 0.375, 0.5288, 0.375, 0.5288, 0.375, 0.5579, 0.375, 0.5, 0.375, 0.5288, 0.375, 0.5, 0.375, 0.1921, 0.375, 0.2212, 0.375, 0.2212, 0.375, 0.1921, 0.125, 0.5, 0.375, 0.5, 0.375, 0.5288, 0.125, 0.5288, 0.375, 0.1921, 0.375, 0.2212, 0.375, 0.2212, 0.375, 0.1921, 0.375, 0.5, 0.375, 0.5288, 0.375, 0.5288, 0.375, 0.5, 0.375, 0.5, 0.375, 0.5288, 0.375, 0.5288, 0.375, 0.5, 0.375, 0.1921, 0.375, 0.2212, 0.375, 0.2212, 0.375, 0.1921, 0.375, 0.5, 0.375, 0.5288, 0.375, 0.5288, 0.375, 0.5, 0.375, 0.1921, 0.375, 0.2212, 0.375, 0.2212, 0.375, 0.1921, 0.375, 0.5, 0.375, 0.5288, 0.375, 0.5288, 0.375, 0.5, 0.375, 0.5, 0.375, 0.5288, 0.375, 0.5288, 0.375, 0.5, 0.375, 0.5, 0.375, 0.5288, 0.375, 0.5288, 0.375, 0.5, 0.375, 0.1921, 0.375, 0.2212, 0.375, 0.2212, 0.375, 0.1921, 0.375, 0.1921, 0.375, 0.2212, 0.375, 0.2212, 0.375, 0.1921, 0.375, 0.1921, 0.375, 0.2212, 0.375, 0.2212, 0.375, 0.1921, 0.5672, 0.5, 0.625, 0.5, 0.625, 0.5288, 0.5672, 0.5288, 0.375, 0.5, 0.375, 0.5288, 0.375, 0.5288, 0.375, 0.5, 0.375, 0.5, 0.4422, 0.5, 0.4422, 0.5288, 0.375, 0.5288, 0.4422, 0.5, 0.5047, 0.5, 0.5047, 0.5288, 0.4422, 0.5288, 0.5047, 0.5, 0.5672, 0.5, 0.5672, 0.5288, 0.5047, 0.5288, 0.5047, 0.1921, 0.5672, 0.1921, 0.5672, 0.2212, 0.5047, 0.2212, 0.4422, 0.1921, 0.5047, 0.1921, 0.5047, 0.2212, 0.4422, 0.2212, 0.375, 0.1921, 0.4422, 0.1921, 0.4422, 0.2212, 0.375, 0.2212, 0.625, 0.5579, 0.625, 0.5288, 0.625, 0.5288, 0.625, 0.5579, 0.5672, 0.1921, 0.625, 0.1921, 0.625, 0.2212, 0.5672, 0.2212, 0.625, 0.1921, 0.625, 0.1641, 0.625, 0.1641, 0.625, 0.1921, 0.625, 0.1921, 0.625, 0.1641, 0.625, 0.1641, 0.625, 0.1921, 0.625, 0.625, 0.625, 0.5859, 0.625, 0.5859, 0.625, 0.625, 0.625, 0.625, 0.625, 0.5859, 0.625, 0.5859, 0.625, 0.625, 0.625, 0.625, 0.625, 0.5859, 0.625, 0.5859, 0.625, 0.625, 0.625, 0.1921, 0.625, 0.1641, 0.625, 0.1641, 0.625, 0.1921, 0.625, 0.5579, 0.875, 0.5579, 0.875, 0.5859, 0.625, 0.5859, 0.625, 0.1921, 0.625, 0.1641, 0.625, 0.1641, 0.625, 0.1921, 0.375, 0.125, 0.375, 0.1641, 0.375, 0.1641, 0.375, 0.125, 0.125, 0.5579, 0.375, 0.5579, 0.375, 0.5859, 0.125, 0.5859, 0.5672, 0.125, 0.625, 0.125, 0.625, 0.1641, 0.5672, 0.1641, 0.625, 0.625, 0.625, 0.5859, 0.625, 0.5859, 0.625, 0.625, 0.375, 0.125, 0.4422, 0.125, 0.4422, 0.1641, 0.375, 0.1641, 0.4422, 0.125, 0.5047, 0.125, 0.5047, 0.1641, 0.4422, 0.1641, 0.5047, 0.125, 0.5672, 0.125, 0.5672, 0.1641, 0.5047, 0.1641, 0.5047, 0.5579, 0.5672, 0.5579, 0.5672, 0.5859, 0.5047, 0.5859, 0.4422, 0.5579, 0.5047, 0.5579, 0.5047, 0.5859, 0.4422, 0.5859, 0.375, 0.5579, 0.4422, 0.5579, 0.4422, 0.5859, 0.375, 0.5859, 0.375, 0.5579, 0.375, 0.5859, 0.375, 0.5859, 0.375, 0.5579, 0.5672, 0.5579, 0.625, 0.5579, 0.625, 0.5859, 0.5672, 0.5859, 0.4931, 0.547, 0.5123, 0.547, 0.5123, 0.5887, 0.4931, 0.5887, 0.5123, 0.547, 0.5332, 0.547, 0.5332, 0.5887, 0.5123, 0.5887, 0.4931, 0.5, 0.5123, 0.5, 0.5123, 0.547, 0.4931, 0.547, 0.5123, 0.5, 0.5332, 0.5, 0.5332, 0.547, 0.5123, 0.547, 0.4931, 0.1613, 0.5123, 0.1613, 0.5123, 0.203, 0.4931, 0.203, 0.5123, 0.1613, 0.5332, 0.1613, 0.5332, 0.203, 0.5123, 0.203, 0.4931, 0.125, 0.5123, 0.125, 0.5123, 0.1613, 0.4931, 0.1613, 0.5123, 0.125, 0.5332, 0.125, 0.5332, 0.1613, 0.5123, 0.1613, 0.4931, 0.3801, 0.5123, 0.3801, 0.5123, 0.4426, 0.4931, 0.4426, 0.5123, 0.3801, 0.5332, 0.3801, 0.5332, 0.4426, 0.5123, 0.4426, 0.4931, 0.3176, 0.5123, 0.3176, 0.5123, 0.3801, 0.4931, 0.3801, 0.5123, 0.3176, 0.5332, 0.3176, 0.5332, 0.3801, 0.5123, 0.3801, 0.4931, 0.25, 0.5123, 0.25, 0.5123, 0.3176, 0.4931, 0.3176, 0.5123, 0.25, 0.5332, 0.25, 0.5332, 0.3176, 0.5123, 0.3176, 0.4931, 0.203, 0.5123, 0.203, 0.5123, 0.25, 0.4931, 0.25, 0.5123, 0.203, 0.5332, 0.203, 0.5332, 0.25, 0.5123, 0.25, 0.4931, 0.4426, 0.5123, 0.4426, 0.5123, 0.5, 0.4931, 0.5, 0.5123, 0.4426, 0.5332, 0.4426, 0.5332, 0.5, 0.5123, 0.5, 0.4931, 0.5887, 0.5123, 0.5887, 0.5123, 0.625, 0.4931, 0.625, 0.5123, 0.5887, 0.5332, 0.5887, 0.5332, 0.625, 0.5123, 0.625, 0.5556, 0.1613, 0.5883, 0.1613, 0.5883, 0.203, 0.5556, 0.203, 0.5556, 0.125, 0.5883, 0.125, 0.5883, 0.1613, 0.5556, 0.1613, 0.5556, 0.547, 0.5883, 0.547, 0.5883, 0.5887, 0.5556, 0.5887, 0.5556, 0.5, 0.5883, 0.5, 0.5883, 0.547, 0.5556, 0.547, 0.5556, 0.3801, 0.5883, 0.3801, 0.5883, 0.4426, 0.5556, 0.4426, 0.5556, 0.3176, 0.5883, 0.3176, 0.5883, 0.3801, 0.5556, 0.3801, 0.5556, 0.25, 0.5883, 0.25, 0.5883, 0.3176, 0.5556, 0.3176, 0.5556, 0.5887, 0.5883, 0.5887, 0.5883, 0.625, 0.5556, 0.625, 0.5556, 0.4426, 0.5883, 0.4426, 0.5883, 0.5, 0.5556, 0.5, 0.5556, 0.203, 0.5883, 0.203, 0.5883, 0.25, 0.5556, 0.25, 0.4306, 0.547, 0.4772, 0.547, 0.4772, 0.5887, 0.4306, 0.5887, 0.4306, 0.5, 0.4772, 0.5, 0.4772, 0.547, 0.4306, 0.547, 0.4306, 0.1613, 0.4772, 0.1613, 0.4772, 0.203, 0.4306, 0.203, 0.4306, 0.125, 0.4772, 0.125, 0.4772, 0.1613, 0.4306, 0.1613, 0.4306, 0.3801, 0.4772, 0.3801, 0.4772, 0.4426, 0.4306, 0.4426, 0.4306, 0.3176, 0.4772, 0.3176, 0.4772, 0.3801, 0.4306, 0.3801, 0.4306, 0.25, 0.4772, 0.25, 0.4772, 0.3176, 0.4306, 0.3176, 0.4306, 0.203, 0.4772, 0.203, 0.4772, 0.25, 0.4306, 0.25, 0.4306, 0.4426, 0.4772, 0.4426, 0.4772, 0.5, 0.4306, 0.5, 0.4306, 0.5887, 0.4772, 0.5887, 0.4772, 0.625, 0.4306, 0.625])
me_cube_001.materials.append(mat_brown)
me_cube_001.use_remesh_fix_poles = True
me_cube_001.use_remesh_preserve_attributes = False
me_cube_001.use_mirror_vertex_groups = False
me_cube_001.update()
me_cube_006 = bpy.data.meshes.new('Cube.006')
me_cube_006.from_pydata([(0.3076, 1.516, -1.818), (-0.4429, 1.516, -1.818), (0.5019, -0.0407, -1.818), (-0.8911, -0.0407, -1.818), (0.5868, 1.433, -3.047), (0.6893, 1.302, -3.911), (0.5911, 1.19, -4.998), (-0.2973, 1.433, -3.047), (-0.4647, 1.302, -3.911), (-0.2575, 1.19, -5.059), (1.21, -0.0407, -3.095), (1.21, -0.0407, -3.911), (1.028, -0.0407, -4.998), (-1.013, -0.0407, -3.095), (-0.9316, -0.0407, -3.911), (-0.547, -0.0407, -5.059), (-0.8911, 0.7949, -1.818), (0.5019, 0.7949, -1.818), (1.028, 0.6201, -4.998), (1.21, 0.6799, -3.911), (1.21, 0.7329, -3.075), (-0.5956, 0.6201, -5.059), (-0.9316, 0.6799, -3.911), (-1.013, 0.7329, -3.075), (-0.5664, 0.7345, -1.471), (-0.4429, 1.516, -1.689), (0.3076, 1.516, -1.689), (0.07324, 0.7345, -1.471), (0.3324, -0.0407, -1.449), (-0.6793, -0.0407, -1.449), (-0.4429, 1.516, -1.818), (0.3076, 1.516, -1.818), (0.5868, 1.433, -3.047), (-0.2973, 1.433, -3.047), (-0.4429, 1.686, -1.786), (0.3076, 1.686, -1.786), (0.5868, 1.473, -3.049), (-0.2842, 1.473, -3.049), (-0.5593, 2.562, -2.932), (-0.2442, 1.646, -3.593), (0.3478, 1.646, -3.593), (0.3791, 2.561, -2.932), (-0.6658, 1.157, -1.818), (-0.4015, 0.9068, -5.059), (-0.6969, 0.9925, -3.911), (-0.6274, 1.085, -3.041), (0.4042, 1.157, -1.818), (0.8084, 0.9068, -4.998), (0.9484, 0.9925, -3.911), (0.8903, 1.085, -3.041), (-0.5605, 1.127, -1.581), (0.1827, 1.127, -1.581), (0.5019, 0.4468, -1.818), (1.028, 0.3448, -4.998), (1.21, 0.3796, -3.911), (1.21, 0.4106, -3.083), (-0.8911, 0.4468, -1.818), (-0.547, 0.3448, -5.059), (-0.9316, 0.3796, -3.911), (-1.013, 0.4106, -3.083), (0.3324, 0.4115, -1.462), (-0.6793, 0.4115, -1.462), (0.5911, 1.19, -4.998), (-0.2575, 1.19, -5.059), (1.028, -0.0407, -4.998), (-0.547, -0.0407, -5.059), (1.028, 0.6201, -4.998), (-0.5956, 0.6201, -5.059), (-0.4015, 0.9068, -5.059), (0.8084, 0.9068, -4.998), (1.028, 0.3448, -4.998), (-0.547, 0.3448, -5.059)], [(70, 64), (63, 62), (68, 63), (69, 66), (71, 67), (67, 68), (62, 69), (66, 70), (65, 71)], [(45, 42, 1, 7), (4, 7, 33, 32), (55, 52, 2, 10), (46, 0, 26, 51), (53, 54, 11, 12), (54, 55, 10, 11), (9, 8, 5, 6), (8, 7, 4, 5), (43, 44, 8, 9), (44, 45, 7, 8), (58, 59, 23, 22), (57, 58, 22, 21), (48, 49, 20, 19), (47, 48, 19, 18), (52, 17, 27, 60), (49, 46, 17, 20), (59, 56, 16, 23), (51, 50, 24, 27), (42, 16, 24, 50), (25, 26, 35, 34), (56, 3, 29, 61), (3, 2, 28, 29), (30, 31, 35, 34), (0, 4, 32, 31), (1, 0, 31, 30), (7, 1, 30, 33), (1, 25, 34), (26, 0, 35), (32, 33, 37, 36), (31, 32, 36, 35), (0, 1, 34, 35), (33, 30, 34, 37), (37, 34, 38, 39), (36, 37, 39, 40), (35, 36, 40, 41), (34, 35, 41, 38), (1, 42, 50, 25), (26, 25, 50, 51), (4, 0, 46, 49), (6, 5, 48, 47), (5, 4, 49, 48), (22, 23, 45, 44), (21, 22, 44, 43), (17, 46, 51, 27), (23, 16, 42, 45), (16, 56, 61, 24), (13, 3, 56, 59), (2, 52, 60, 28), (15, 14, 58, 57), (14, 13, 59, 58), (19, 20, 55, 54), (18, 19, 54, 53), (20, 17, 52, 55), (38, 41, 40, 39)])
_uv = me_cube_006.uv_layers.new(name='UVMap')
_uv.uv.foreach_set('vector', [0.5161, 0.3744, 0.5101, 0.4938, 0.472, 0.4941, 0.479, 0.374, 0.0, 0.0, 0.0, 0.0, 0.0, 0.0, 0.0, 0.0, 0.2254, 0.3537, 0.2214, 0.2198, 0.2724, 0.2206, 0.2726, 0.3557, 0.1466, 0.2167, 0.1085, 0.2144, 0.1089, 0.202, 0.1492, 0.1901, 0.2255, 0.5344, 0.2262, 0.4333, 0.2701, 0.434, 0.2658, 0.5351, 0.2262, 0.4333, 0.2254, 0.3537, 0.2726, 0.3557, 0.2701, 0.434, 0.1798, 0.8652, 0.1084, 0.8823, 0.1141, 0.7698, 0.1798, 0.7822, 0.1084, 0.8823, 0.05994, 0.8638, 0.06431, 0.7776, 0.1141, 0.7698, 0.532, 0.1771, 0.525, 0.2894, 0.4921, 0.2896, 0.502, 0.1774, 0.525, 0.2894, 0.5161, 0.3744, 0.479, 0.374, 0.4921, 0.2896, 0.5897, 0.2889, 0.5876, 0.3697, 0.5538, 0.3709, 0.5582, 0.2892, 0.5912, 0.1766, 0.5897, 0.2889, 0.5582, 0.2892, 0.5624, 0.1769, 0.1606, 0.4275, 0.1532, 0.3428, 0.1917, 0.3523, 0.1947, 0.4327, 0.1655, 0.5295, 0.1606, 0.4275, 0.1947, 0.4327, 0.1967, 0.5339, 0.2214, 0.2198, 0.185, 0.2191, 0.19, 0.1784, 0.2252, 0.1827, 0.1532, 0.3428, 0.1466, 0.2167, 0.185, 0.2191, 0.1917, 0.3523, 0.5876, 0.3697, 0.585, 0.4932, 0.5485, 0.4936, 0.5538, 0.3709, 0.7961, 0.3065, 0.874, 0.3067, 0.8745, 0.3425, 0.8074, 0.3424, 0.5101, 0.4938, 0.5485, 0.4936, 0.5546, 0.5272, 0.5133, 0.5169, 0.8618, 0.2712, 0.7831, 0.2709, 0.7832, 0.2522, 0.8618, 0.2524, 0.585, 0.4932, 0.6361, 0.4926, 0.6361, 0.5285, 0.5887, 0.5278, 0.9809, 0.06799, 0.9809, 0.204, 0.9427, 0.1874, 0.9427, 0.08866, 0.8618, 0.2628, 0.7831, 0.2626, 0.7832, 0.2522, 0.8618, 0.2524, 0.0, 0.0, 0.0, 0.0, 0.0, 0.0, 0.0, 0.0, 0.0, 0.0, 0.0, 0.0, 0.0, 0.0, 0.0, 0.0, 0.0, 0.0, 0.0, 0.0, 0.0, 0.0, 0.0, 0.0, 0.472, 0.4941, 0.4722, 0.5067, 0.4543, 0.4974, 0.1089, 0.202, 0.1085, 0.2144, 0.09086, 0.211, 0.9255, 0.4014, 0.9255, 0.3151, 0.9292, 0.3164, 0.9292, 0.4014, 0.444, 0.7785, 0.5278, 0.8738, 0.5246, 0.8762, 0.4277, 0.7856, 0.2486, 0.8234, 0.2486, 0.7501, 0.2662, 0.7501, 0.2662, 0.8234, 0.8015, 0.6231, 0.8841, 0.5306, 0.9004, 0.5378, 0.8047, 0.6255, 0.8047, 0.6255, 0.9004, 0.5378, 0.9038, 0.6784, 0.7859, 0.6784, 0.6258, 0.8322, 0.6258, 0.7472, 0.6848, 0.7511, 0.6848, 0.8089, 0.4277, 0.7856, 0.5246, 0.8762, 0.538, 0.9262, 0.4216, 0.9262, 0.8618, 0.2524, 0.7832, 0.2522, 0.7761, 0.1142, 0.8745, 0.1144, 0.472, 0.4941, 0.5101, 0.4938, 0.5133, 0.5169, 0.4722, 0.5067, 0.7831, 0.2709, 0.8618, 0.2712, 0.874, 0.3067, 0.7961, 0.3065, 0.115, 0.3374, 0.1085, 0.2144, 0.1466, 0.2167, 0.1532, 0.3428, 0.1346, 0.5252, 0.1268, 0.4224, 0.1606, 0.4275, 0.1655, 0.5295, 0.1268, 0.4224, 0.115, 0.3374, 0.1532, 0.3428, 0.1606, 0.4275, 0.5582, 0.2892, 0.5538, 0.3709, 0.5161, 0.3744, 0.525, 0.2894, 0.5624, 0.1769, 0.5582, 0.2892, 0.525, 0.2894, 0.532, 0.1771, 0.185, 0.2191, 0.1466, 0.2167, 0.1492, 0.1901, 0.19, 0.1784, 0.5538, 0.3709, 0.5485, 0.4936, 0.5101, 0.4938, 0.5161, 0.3744, 0.5485, 0.4936, 0.585, 0.4932, 0.5887, 0.5278, 0.5546, 0.5272, 0.6348, 0.3681, 0.6361, 0.4926, 0.585, 0.4932, 0.5876, 0.3697, 0.2724, 0.2206, 0.2214, 0.2198, 0.2252, 0.1827, 0.2726, 0.1823, 0.6316, 0.1762, 0.6337, 0.2884, 0.5897, 0.2889, 0.5912, 0.1766, 0.6337, 0.2884, 0.6348, 0.3681, 0.5876, 0.3697, 0.5897, 0.2889, 0.1947, 0.4327, 0.1917, 0.3523, 0.2254, 0.3537, 0.2262, 0.4333, 0.1967, 0.5339, 0.1947, 0.4327, 0.2262, 0.4333, 0.2255, 0.5344, 0.1917, 0.3523, 0.185, 0.2191, 0.2214, 0.2198, 0.2254, 0.3537, 0.8745, 0.9137, 0.7761, 0.9137, 0.7793, 0.8062, 0.8413, 0.8061])
me_cube_006.materials.append(mat_shirt)
me_cube_006.use_remesh_fix_poles = True
me_cube_006.use_remesh_preserve_attributes = False
me_cube_006.use_mirror_vertex_groups = False
me_cube_006.update()
me_cube_007 = bpy.data.meshes.new('Cube.007')
me_cube_007.from_pydata([(-0.4822, 1.447, -14.54), (-0.1091, 1.447, -14.54), (-0.08772, 0.9336, -14.54), (-0.5248, 0.9336, -14.47), (-0.5709, 1.826, -15.42), (0.02471, 1.825, -15.42), (0.01857, 0.6796, -15.39), (-0.8126, 0.7438, -15.37), (1.474, 0.7111, -15.23), (1.395, 1.64, -15.24), (1.558, 0.6367, -15.45), (1.383, 1.67, -15.48), (0.8241, 0.9329, -14.99), (0.7775, 1.56, -15.01), (0.9868, 0.6076, -15.44), (0.831, 1.819, -15.44), (0.1433, 1.495, -14.9), (0.2199, 0.9333, -14.89), (0.2975, 0.6492, -15.41), (-0.5847, 1.192, -14.51), (-0.05309, 1.192, -14.54), (-0.6911, 1.319, -15.39), (1.676, 1.149, -15.35), (0.9085, 1.247, -15.44), (0.8007, 1.248, -15.0), (0.1814, 1.216, -14.9), (1.558, 0.6367, -15.45), (1.383, 1.67, -15.48), (0.9868, 0.6076, -15.44), (0.831, 1.819, -15.44), (1.685, 1.157, -15.45), (-0.5709, 1.826, -15.55), (0.02471, 1.825, -15.55), (0.01857, 0.6796, -15.52), (-0.8126, 0.7438, -15.5), (1.558, 0.6367, -15.58), (1.383, 1.67, -15.6), (0.9868, 0.6076, -15.57), (0.831, 1.819, -15.57), (0.2975, 0.6492, -15.54), (-0.6911, 1.319, -15.52), (0.9085, 1.247, -15.57), (1.558, 0.6367, -15.58), (1.383, 1.67, -15.6), (0.9868, 0.6076, -15.57), (0.831, 1.819, -15.57), (1.685, 1.157, -15.58), (-0.5709, 1.826, -15.74), (0.02471, 1.825, -15.74), (0.01857, 0.6796, -15.71), (-0.8126, 0.7438, -15.69), (1.558, 0.6367, -15.77), (1.383, 1.67, -15.8), (0.9868, 0.6076, -15.76), (0.831, 1.819, -15.76), (0.2975, 0.6492, -15.73), (-0.6911, 1.319, -15.71), (0.9085, 1.247, -15.76), (-0.5709, 1.826, -15.74), (0.02471, 1.825, -15.74), (0.01857, 0.6796, -15.71), (-0.8126, 0.7438, -15.69), (1.558, 0.6367, -15.77), (1.383, 1.67, -15.8), (0.9868, 0.6076, -15.76), (0.831, 1.819, -15.76), (0.2975, 0.6492, -15.73), (-0.6911, 1.319, -15.71), (0.02165, 1.286, -15.73), (0.9085, 1.247, -15.76), (0.1604, 1.271, -15.74), (1.685, 1.157, -15.77)], [], [(24, 12, 8, 22), (6, 7, 34, 33), (19, 0, 4, 21), (2, 3, 7, 6), (0, 1, 5, 4), (22, 8, 10), (12, 14, 10, 8), (23, 15, 11, 22), (15, 13, 9, 11), (5, 16, 13, 15), (21, 4, 31, 40), (17, 18, 14, 12), (25, 17, 12, 24), (20, 2, 17, 25), (2, 6, 18, 17), (11, 27, 43, 36), (5, 1, 16), (14, 18, 39, 37), (1, 20, 25, 16), (16, 25, 24, 13), (27, 29, 45, 43), (14, 23, 22, 10), (9, 22, 11), (3, 19, 21, 7), (10, 26, 42, 35), (13, 24, 22, 9), (18, 6, 33, 39), (26, 28, 44, 42), (4, 5, 32, 31), (7, 21, 40, 34), (15, 11, 36, 38), (30, 11, 36, 46), (14, 10, 35, 37), (15, 23, 41, 38), (10, 30, 46, 35), (5, 15, 38, 32), (23, 14, 37, 41), (30, 10, 22), (22, 11, 30), (37, 35, 51, 53), (46, 36, 52, 71), (40, 31, 47, 56), (33, 34, 50, 49), (35, 46, 71, 51), (32, 38, 54, 48), (31, 32, 48, 47), (36, 43, 63, 52), (43, 45, 65, 63), (39, 33, 49, 55), (35, 42, 62, 51), (34, 40, 56, 50), (42, 44, 64, 62), (41, 37, 53, 57), (37, 39, 55, 53), (38, 41, 57, 54), (38, 36, 52, 54), (53, 55, 66, 64), (50, 56, 67, 61), (48, 54, 65, 59), (49, 50, 61, 60), (53, 51, 62, 64), (57, 53, 64, 69), (67, 68, 60, 61), (70, 59, 65, 69), (68, 59, 70), (60, 68, 70, 66), (66, 70, 69, 64), (58, 59, 68, 67), (55, 49, 60, 66), (54, 52, 63, 65), (54, 57, 69, 65), (47, 48, 59, 58), (56, 47, 58, 67)])
_uv = me_cube_007.uv_layers.new(name='UVMap')
_uv.uv.foreach_set('vector', [0.375, 0.5288, 0.375, 0.5579, 0.375, 0.5579, 0.375, 0.5288, 0.375, 0.5579, 0.125, 0.5579, 0.125, 0.5579, 0.375, 0.5579, 0.375, 0.2212, 0.375, 0.25, 0.375, 0.25, 0.375, 0.2212, 0.375, 0.5579, 0.125, 0.5579, 0.125, 0.5579, 0.375, 0.5579, 0.375, 0.25, 0.375, 0.5, 0.375, 0.5, 0.375, 0.25, 0.375, 0.5288, 0.375, 0.5579, 0.375, 0.5579, 0.375, 0.5579, 0.375, 0.5579, 0.375, 0.5579, 0.375, 0.5579, 0.375, 0.5288, 0.375, 0.5, 0.375, 0.5, 0.375, 0.5288, 0.375, 0.5, 0.375, 0.5, 0.375, 0.5, 0.375, 0.5, 0.375, 0.5, 0.375, 0.5, 0.375, 0.5, 0.375, 0.5, 0.375, 0.2212, 0.375, 0.25, 0.375, 0.25, 0.375, 0.2212, 0.375, 0.5579, 0.375, 0.5579, 0.375, 0.5579, 0.375, 0.5579, 0.375, 0.5288, 0.375, 0.5579, 0.375, 0.5579, 0.375, 0.5288, 0.375, 0.5288, 0.375, 0.5579, 0.375, 0.5579, 0.375, 0.5288, 0.375, 0.5579, 0.375, 0.5579, 0.375, 0.5579, 0.375, 0.5579, 0.0, 0.0, 0.0, 0.0, 0.0, 0.0, 0.0, 0.0, 0.375, 0.5, 0.375, 0.5, 0.375, 0.5, 0.375, 0.5579, 0.375, 0.5579, 0.375, 0.5579, 0.375, 0.5579, 0.375, 0.5, 0.375, 0.5288, 0.375, 0.5288, 0.375, 0.5, 0.375, 0.5, 0.375, 0.5288, 0.375, 0.5288, 0.375, 0.5, 0.0, 0.0, 0.0, 0.0, 0.0, 0.0, 0.0, 0.0, 0.375, 0.5579, 0.375, 0.5288, 0.375, 0.5288, 0.375, 0.5579, 0.375, 0.5, 0.375, 0.5288, 0.375, 0.5, 0.375, 0.1921, 0.375, 0.2212, 0.375, 0.2212, 0.375, 0.1921, 0.0, 0.0, 0.0, 0.0, 0.0, 0.0, 0.0, 0.0, 0.375, 0.5, 0.375, 0.5288, 0.375, 0.5288, 0.375, 0.5, 0.375, 0.5579, 0.375, 0.5579, 0.375, 0.5579, 0.375, 0.5579, 0.0, 0.0, 0.0, 0.0, 0.0, 0.0, 0.0, 0.0, 0.375, 0.25, 0.375, 0.5, 0.375, 0.5, 0.375, 0.25, 0.375, 0.1921, 0.375, 0.2212, 0.375, 0.2212, 0.375, 0.1921, 0.375, 0.5, 0.375, 0.5, 0.375, 0.5, 0.375, 0.5, 0.0, 0.0, 0.375, 0.5, 0.375, 0.5, 0.0, 0.0, 0.375, 0.5579, 0.375, 0.5579, 0.375, 0.5579, 0.375, 0.5579, 0.375, 0.5, 0.375, 0.5288, 0.375, 0.5288, 0.375, 0.5, 0.375, 0.5579, 0.0, 0.0, 0.0, 0.0, 0.375, 0.5579, 0.375, 0.5, 0.375, 0.5, 0.375, 0.5, 0.375, 0.5, 0.375, 0.5288, 0.375, 0.5579, 0.375, 0.5579, 0.375, 0.5288, 0.0, 0.0, 0.375, 0.5579, 0.375, 0.5288, 0.375, 0.5288, 0.375, 0.5, 0.0, 0.0, 0.375, 0.5579, 0.375, 0.5579, 0.375, 0.5579, 0.375, 0.5579, 0.0, 0.0, 0.375, 0.5, 0.375, 0.5, 0.0, 0.0, 0.375, 0.2212, 0.375, 0.25, 0.375, 0.25, 0.375, 0.2212, 0.375, 0.5579, 0.125, 0.5579, 0.125, 0.5579, 0.375, 0.5579, 0.375, 0.5579, 0.0, 0.0, 0.0, 0.0, 0.375, 0.5579, 0.375, 0.5, 0.375, 0.5, 0.375, 0.5, 0.375, 0.5, 0.375, 0.25, 0.375, 0.5, 0.375, 0.5, 0.375, 0.25, 0.0, 0.0, 0.0, 0.0, 0.0, 0.0, 0.0, 0.0, 0.0, 0.0, 0.0, 0.0, 0.0, 0.0, 0.0, 0.0, 0.375, 0.5579, 0.375, 0.5579, 0.375, 0.5579, 0.375, 0.5579, 0.0, 0.0, 0.0, 0.0, 0.0, 0.0, 0.0, 0.0, 0.375, 0.1921, 0.375, 0.2212, 0.375, 0.2212, 0.375, 0.1921, 0.0, 0.0, 0.0, 0.0, 0.0, 0.0, 0.0, 0.0, 0.375, 0.5288, 0.375, 0.5579, 0.375, 0.5579, 0.375, 0.5288, 0.375, 0.5579, 0.375, 0.5579, 0.375, 0.5579, 0.375, 0.5579, 0.375, 0.5, 0.375, 0.5288, 0.375, 0.5288, 0.375, 0.5, 0.375, 0.5, 0.375, 0.5, 0.375, 0.5, 0.375, 0.5, 0.375, 0.5579, 0.375, 0.5579, 0.375, 0.5579, 0.375, 0.5579, 0.375, 0.1921, 0.375, 0.2212, 0.375, 0.2212, 0.375, 0.1921, 0.375, 0.5, 0.375, 0.5, 0.375, 0.5, 0.375, 0.5, 0.375, 0.5579, 0.125, 0.5579, 0.125, 0.5579, 0.375, 0.5579, 0.375, 0.5579, 0.375, 0.5579, 0.375, 0.5579, 0.375, 0.5579, 0.375, 0.5288, 0.375, 0.5579, 0.375, 0.5579, 0.375, 0.5288, 0.125, 0.5288, 0.375, 0.5288, 0.375, 0.5579, 0.125, 0.5579, 0.375, 0.5288, 0.375, 0.5, 0.375, 0.5, 0.375, 0.5288, 0.375, 0.5288, 0.375, 0.5, 0.375, 0.5288, 0.375, 0.5579, 0.375, 0.5288, 0.375, 0.5288, 0.375, 0.5579, 0.375, 0.5579, 0.375, 0.5288, 0.375, 0.5288, 0.375, 0.5579, 0.125, 0.5, 0.375, 0.5, 0.375, 0.5288, 0.125, 0.5288, 0.375, 0.5579, 0.375, 0.5579, 0.375, 0.5579, 0.375, 0.5579, 0.375, 0.5, 0.375, 0.5, 0.375, 0.5, 0.375, 0.5, 0.375, 0.5, 0.375, 0.5288, 0.375, 0.5288, 0.375, 0.5, 0.375, 0.25, 0.375, 0.5, 0.375, 0.5, 0.375, 0.25, 0.375, 0.2212, 0.375, 0.25, 0.375, 0.25, 0.375, 0.2212])
me_cube_007.materials.append(mat_shoes)
me_cube_007.use_remesh_fix_poles = True
me_cube_007.use_remesh_preserve_attributes = False
me_cube_007.use_mirror_vertex_groups = False
me_cube_007.update()
me_cube_008 = bpy.data.meshes.new('Cube.008')
me_cube_008.from_pydata([(0.6346, 1.265, -5.921), (-0.4319, 1.265, -5.921), (-0.8707, -0.0407, -6.115), (1.109, -0.0407, -6.115), (0.591, 1.19, -4.947), (-0.2574, 1.19, -5.007), (1.028, -0.0407, -4.947), (-0.5469, -0.0407, -5.007), (1.109, 0.5558, -6.115), (-0.8707, 0.5558, -6.115), (1.028, 0.62, -4.947), (-0.5469, 0.62, -5.007), (0.6346, 1.413, -6.41), (-0.4319, 1.413, -6.41), (-0.653, -0.0407, -7.178), (0.8367, 0.0, -7.184), (0.8259, 0.1763, -7.192), (-0.653, 0.1763, -7.192), (0.6346, 1.462, -7.171), (-0.4319, 1.462, -7.171), (0.7687, 0.1255, -7.628), (-0.6278, 0.1255, -7.391), (0.149, 1.415, -10.33), (-0.2295, 1.415, -10.33), (0.2329, 0.4328, -10.52), (-0.3998, 0.4328, -10.5), (-0.09452, 1.744, -12.49), (-0.5063, 1.744, -12.49), (0.07258, 0.4683, -12.65), (-0.5272, 0.4683, -12.56), (-0.6411, 2.068, -14.4), (-0.3261, 2.16, -14.42), (0.1065, 1.47, -11.11), (-0.3389, 1.47, -11.11), (-0.4121, 0.5122, -11.23), (0.09264, 0.5122, -11.25), (-0.2988, 0.332, -14.42), (-0.6956, 0.332, -14.33), (0.8705, 0.9122, -6.017), (-0.4014, 0.9066, -5.007), (-0.6501, 0.9122, -6.017), (0.8083, 0.9066, -4.947), (0.7598, 0.798, -6.774), (-0.6501, 0.798, -6.774), (0.8815, 0.8226, -7.482), (-0.5988, 0.8226, -7.28), (0.3712, 0.9692, -10.43), (-0.6054, 0.9692, -10.42), (0.424, 1.134, -12.67), (-0.822, 1.134, -12.63), (-1.024, 1.335, -14.41), (0.5378, 1.335, -14.46), (-0.6111, 1.044, -11.21), (0.3846, 1.044, -11.21), (-0.8707, 0.3072, -6.115), (1.028, 0.3447, -4.947), (1.109, 0.3072, -6.115), (-0.5469, 0.3447, -5.007), (-0.653, 0.08591, -7.186), (0.8259, 0.08591, -7.186), (0.591, 1.19, -4.947), (-0.2574, 1.19, -5.007), (1.028, -0.0407, -4.947), (-0.5469, -0.0407, -5.007), (1.028, 0.62, -4.947), (-0.5469, 0.62, -5.007), (-0.4014, 0.9066, -5.007), (0.8083, 0.9066, -4.947), (1.028, 0.3447, -4.947), (-0.5469, 0.3447, -5.007)], [(68, 62), (61, 60), (66, 61), (67, 64), (69, 65), (65, 66), (60, 67), (64, 68), (63, 69)], [(56, 3, 15, 59), (56, 55, 6, 3), (1, 5, 4, 0), (40, 39, 5, 1), (54, 57, 11, 9), (38, 41, 10, 8), (38, 8, 16, 42), (58, 59, 15, 14), (43, 13, 19, 45), (54, 9, 17, 58), (40, 1, 13, 43), (1, 0, 12, 13), (3, 2, 14, 15), (45, 19, 23, 47), (42, 16, 20, 44), (16, 17, 21, 20), (13, 12, 18, 19), (33, 32, 26, 27), (19, 18, 22, 23), (20, 21, 25, 24), (44, 20, 24, 46), (28, 29, 37, 36), (35, 34, 29, 28), (53, 35, 28, 48), (52, 33, 27, 49), (47, 23, 33, 52), (46, 24, 35, 53), (24, 25, 34, 35), (23, 22, 32, 33), (48, 28, 36, 51), (49, 27, 30, 50), (27, 26, 31, 30), (29, 49, 50, 37), (26, 48, 51, 31), (22, 46, 53, 32), (25, 47, 52, 34), (34, 52, 49, 29), (32, 53, 48, 26), (18, 44, 46, 22), (12, 42, 44, 18), (21, 45, 47, 25), (9, 40, 43, 17), (17, 43, 45, 21), (0, 38, 42, 12), (0, 4, 41, 38), (9, 11, 39, 40), (2, 54, 58, 14), (17, 16, 59, 58), (2, 7, 57, 54), (8, 10, 55, 56), (8, 56, 59, 16)])
_uv = me_cube_008.uv_layers.new(name='UVMap')
_uv.uv.foreach_set('vector', [0.375, 0.5859, 0.375, 0.625, 0.375, 0.625, 0.375, 0.5859, 0.375, 0.5859, 0.4422, 0.5859, 0.4422, 0.625, 0.375, 0.625, 0.375, 0.25, 0.4422, 0.25, 0.4422, 0.5, 0.375, 0.5, 0.375, 0.2212, 0.4422, 0.2212, 0.4422, 0.25, 0.375, 0.25, 0.375, 0.1641, 0.4422, 0.1641, 0.4422, 0.1921, 0.375, 0.1921, 0.375, 0.5288, 0.4422, 0.5288, 0.4422, 0.5579, 0.375, 0.5579, 0.375, 0.5288, 0.375, 0.5579, 0.375, 0.5579, 0.375, 0.5288, 0.125, 0.5859, 0.375, 0.5859, 0.375, 0.625, 0.125, 0.625, 0.375, 0.2212, 0.375, 0.25, 0.375, 0.25, 0.375, 0.2212, 0.375, 0.1641, 0.375, 0.1921, 0.375, 0.1921, 0.375, 0.1641, 0.375, 0.2212, 0.375, 0.25, 0.375, 0.25, 0.375, 0.2212, 0.375, 0.25, 0.375, 0.5, 0.375, 0.5, 0.375, 0.25, 0.0, 0.0, 0.0, 0.0, 0.0, 0.0, 0.0, 0.0, 0.375, 0.2212, 0.375, 0.25, 0.375, 0.25, 0.375, 0.2212, 0.375, 0.5288, 0.375, 0.5579, 0.375, 0.5579, 0.375, 0.5288, 0.375, 0.5579, 0.125, 0.5579, 0.125, 0.5579, 0.375, 0.5579, 0.375, 0.25, 0.375, 0.5, 0.375, 0.5, 0.375, 0.25, 0.375, 0.25, 0.375, 0.5, 0.375, 0.5, 0.375, 0.25, 0.375, 0.25, 0.375, 0.5, 0.375, 0.5, 0.375, 0.25, 0.375, 0.5579, 0.125, 0.5579, 0.125, 0.5579, 0.375, 0.5579, 0.375, 0.5288, 0.375, 0.5579, 0.375, 0.5579, 0.375, 0.5288, 0.375, 0.5579, 0.125, 0.5579, 0.125, 0.5579, 0.375, 0.5579, 0.375, 0.5579, 0.125, 0.5579, 0.125, 0.5579, 0.375, 0.5579, 0.375, 0.5288, 0.375, 0.5579, 0.375, 0.5579, 0.375, 0.5288, 0.375, 0.2212, 0.375, 0.25, 0.375, 0.25, 0.375, 0.2212, 0.375, 0.2212, 0.375, 0.25, 0.375, 0.25, 0.375, 0.2212, 0.375, 0.5288, 0.375, 0.5579, 0.375, 0.5579, 0.375, 0.5288, 0.375, 0.5579, 0.125, 0.5579, 0.125, 0.5579, 0.375, 0.5579, 0.375, 0.25, 0.375, 0.5, 0.375, 0.5, 0.375, 0.25, 0.375, 0.5288, 0.375, 0.5579, 0.375, 0.5579, 0.375, 0.5288, 0.375, 0.2212, 0.375, 0.25, 0.375, 0.25, 0.375, 0.2212, 0.375, 0.25, 0.375, 0.5, 0.375, 0.5, 0.375, 0.25, 0.375, 0.1921, 0.375, 0.2212, 0.375, 0.2212, 0.375, 0.1921, 0.375, 0.5, 0.375, 0.5288, 0.375, 0.5288, 0.375, 0.5, 0.375, 0.5, 0.375, 0.5288, 0.375, 0.5288, 0.375, 0.5, 0.375, 0.1921, 0.375, 0.2212, 0.375, 0.2212, 0.375, 0.1921, 0.375, 0.1921, 0.375, 0.2212, 0.375, 0.2212, 0.375, 0.1921, 0.375, 0.5, 0.375, 0.5288, 0.375, 0.5288, 0.375, 0.5, 0.375, 0.5, 0.375, 0.5288, 0.375, 0.5288, 0.375, 0.5, 0.375, 0.5, 0.375, 0.5288, 0.375, 0.5288, 0.375, 0.5, 0.375, 0.1921, 0.375, 0.2212, 0.375, 0.2212, 0.375, 0.1921, 0.375, 0.1921, 0.375, 0.2212, 0.375, 0.2212, 0.375, 0.1921, 0.375, 0.1921, 0.375, 0.2212, 0.375, 0.2212, 0.375, 0.1921, 0.375, 0.5, 0.375, 0.5288, 0.375, 0.5288, 0.375, 0.5, 0.375, 0.5, 0.4422, 0.5, 0.4422, 0.5288, 0.375, 0.5288, 0.375, 0.1921, 0.4422, 0.1921, 0.4422, 0.2212, 0.375, 0.2212, 0.375, 0.125, 0.375, 0.1641, 0.375, 0.1641, 0.375, 0.125, 0.125, 0.5579, 0.375, 0.5579, 0.375, 0.5859, 0.125, 0.5859, 0.375, 0.125, 0.4422, 0.125, 0.4422, 0.1641, 0.375, 0.1641, 0.375, 0.5579, 0.4422, 0.5579, 0.4422, 0.5859, 0.375, 0.5859, 0.375, 0.5579, 0.375, 0.5859, 0.375, 0.5859, 0.375, 0.5579])
me_cube_008.materials.append(mat_groovypants)
me_cube_008.use_remesh_fix_poles = True
me_cube_008.use_remesh_preserve_attributes = False
me_cube_008.use_mirror_vertex_groups = False
me_cube_008.update()
arm_armature = bpy.data.armatures.new('Armature')  # bones are not reproduced

# ---- objects
ob_body = bpy.data.objects.new('body', me_cube_001)
ob_armature = bpy.data.objects.new('Armature', arm_armature)
ob_shirt = bpy.data.objects.new('shirt', me_cube_006)
ob_shoes = bpy.data.objects.new('shoes', me_cube_007)
ob_pants = bpy.data.objects.new('pants', me_cube_008)

# ---- transforms, parenting, visibility, modifiers, constraints
ob_body.parent = ob_armature
ob_body.location = (-0.02792, 0.0115, 1.992)
ob_body.scale = (0.2824, 0.2824, 0.2824)
ob_body.lineart.crease_threshold = 0.0
_vg = ob_body.vertex_groups.new(name='Hip')
for _i, _w in zip([99, 101, 102, 105, 108, 111, 114, 117, 119, 120, 122, 125, 128, 129, 130, 131, 132, 133, 136, 137, 224, 225, 228, 230, 233, 234, 235, 236, 254, 256, 260, 261, 264, 265, 274, 275, 276, 277, 278, 279, 280, 281, 282, 283], [0.1785, 0.1144, 0.7581, 0.7698, 0.05345, 0.02164, 0.1165, 0.07855, 0.6364, 0.5391, 0.08839, 0.05865, 0.0846, 0.06223, 0.7471, 0.7431, 0.6105, 0.5788, 0.1314, 0.1788, 0.4429, 0.02784, 0.2448, 0.07095, 0.1983, 0.1547, 0.04573, 0.0512, 0.6574, 0.09991, 0.7072, 0.0658, 0.6631, 0.6747, 0.05345, 0.02164, 0.1165, 0.07855, 0.08839, 0.05865, 0.02784, 0.07095, 0.09991, 0.0658]): _vg.add([_i], _w, 'REPLACE')
_vg = ob_body.vertex_groups.new(name='Spine')
for _i, _w in zip([99, 101, 102, 103, 104, 105, 106, 107, 108, 109, 110, 111, 112, 113, 114, 115, 116, 117, 118, 119, 120, 121, 122, 123, 124, 125, 126, 127, 128, 129, 224, 225, 226, 227, 228, 229, 230, 231, 232, 233, 234, 254, 255, 256, 257, 258, 259, 260, 261, 262, 263, 274, 275, 276, 277, 278, 279, 280, 281, 282, 283], [0.1809, 0.194, 0.09586, 0.02712, 0.05216, 0.1017, 0.3553, 0.785, 0.7875, 0.277, 0.7534, 0.7824, 0.6547, 0.8439, 0.8184, 0.4945, 0.7961, 0.8652, 0.01515, 0.1278, 0.1153, 0.02949, 0.8186, 0.8299, 0.5291, 0.8387, 0.7742, 0.2911, 0.05578, 0.05966, 0.1522, 0.8112, 0.7642, 0.262, 0.1624, 0.01138, 0.8044, 0.8115, 0.4656, 0.009733, 0.007904, 0.1121, 0.03201, 0.8268, 0.842, 0.5568, 0.02792, 0.1205, 0.8633, 0.7904, 0.3382, 0.7875, 0.7824, 0.8184, 0.8652, 0.8186, 0.8387, 0.8112, 0.8044, 0.8268, 0.8633]): _vg.add([_i], _w, 'REPLACE')
_vg = ob_body.vertex_groups.new(name='Chest')
for _i, _w in zip([100, 103, 104, 106, 107, 109, 110, 112, 113, 115, 116, 118, 121, 123, 124, 126, 127, 169, 170, 172, 173, 174, 179, 181, 182, 183, 186, 223, 226, 227, 229, 231, 232, 252, 253, 255, 257, 258, 259, 262, 263, 266, 267, 270, 272, 273], [0.01259, 0.5435, 0.5503, 0.1878, 0.07796, 0.2328, 0.09575, 0.2536, 0.08795, 0.3558, 0.1243, 0.1292, 0.09233, 0.09167, 0.3547, 0.1316, 0.494, 0.1199, 0.001455, 0.08403, 0.1822, 0.5376, 0.05536, 0.01538, 0.1761, 0.06416, 0.05934, 0.06302, 0.1205, 0.4298, 0.03407, 0.08609, 0.3149, 0.05286, 0.02027, 0.2069, 0.08932, 0.35, 0.2425, 0.1271, 0.4843, 0.37, 0.3825, 0.08612, 0.1283, 0.01016]): _vg.add([_i], _w, 'REPLACE')
_vg = ob_body.vertex_groups.new(name='Neck')
for _i, _w in zip([81, 82, 103, 104, 118, 121, 169, 172, 173, 174, 175, 176, 177, 178, 179, 180, 181, 182, 183, 184, 185, 186, 252, 253, 255, 259, 266, 267, 268, 269, 270, 271, 272, 273], [0.5, 0.5, 0.2233, 0.1144, 0.03113, 0.04374, 0.1441, 0.1753, 0.6799, 0.2594, 0.09809, 0.05762, 0.04249, 0.0754, 0.6927, 0.2644, 0.1362, 0.5815, 0.5733, 0.2531, 0.7147, 0.6886, 0.0422, 0.04608, 0.1021, 0.06736, 0.291, 0.2023, 0.08758, 0.05607, 0.7093, 0.6731, 0.5758, 0.1746]): _vg.add([_i], _w, 'REPLACE')
_vg = ob_body.vertex_groups.new(name='Head')
for _i, _w in zip([0, 1, 2, 3, 4, 5, 6, 7, 8, 9, 10, 11, 12, 13, 14, 15, 16, 17, 18, 19, 20, 21, 22, 23, 24, 25, 26, 27, 28, 29, 30, 31, 32, 33, 34, 35, 36, 37, 38, 39, 40, 41, 42, 43, 44, 45, 46, 47, 48, 49, 50, 51, 52, 53, 54, 55, 56, 57, 58, 59, 60, 61, 62, 63, 64, 65, 66, 67, 68, 69, 70, 71, 72, 73, 74, 75, 76, 77, 78, 79, 80, 81, 82, 83, 84, 85, 86, 87, 88, 89, 90, 91, 92, 93, 94, 95, 96, 97, 104, 169, 172, 173, 174, 175, 176, 177, 178, 179, 180, 181, 182, 183, 184, 185, 186, 266, 267, 268, 269, 270, 271, 272, 273, 284, 285, 286, 287, 288, 289, 290, 291, 292, 293, 294, 295, 296, 297, 298, 299, 300, 301, 302, 303, 304, 305, 306, 307, 308, 309, 310, 311, 312, 313, 314, 315, 316, 317, 318, 319, 320], [1.0, 1.0, 1.0, 1.0, 1.0, 1.0, 1.0, 1.0, 1.0, 1.0, 1.0, 1.0, 1.0, 1.0, 1.0, 1.0, 1.0, 1.0, 1.0, 1.0, 1.0, 1.0, 1.0, 1.0, 1.0, 1.0, 1.0, 1.0, 1.0, 1.0, 1.0, 1.0, 1.0, 1.0, 1.0, 1.0, 1.0, 1.0, 1.0, 1.0, 1.0, 1.0, 1.0, 1.0, 1.0, 1.0, 1.0, 1.0, 1.0, 1.0, 1.0, 1.0, 1.0, 1.0, 1.0, 1.0, 1.0, 1.0, 1.0, 1.0, 1.0, 1.0, 1.0, 1.0, 1.0, 1.0, 1.0, 1.0, 1.0, 1.0, 1.0, 1.0, 1.0, 1.0, 1.0, 1.0, 1.0, 1.0, 1.0, 1.0, 1.0, 0.5, 0.5, 1.0, 1.0, 1.0, 1.0, 1.0, 1.0, 1.0, 1.0, 1.0, 1.0, 1.0, 1.0, 1.0, 1.0, 1.0, 0.0173, 0.03017, 0.009608, 0.05969, 0.06964, 0.8897, 0.9359, 0.9407, 0.908, 0.22, 0.7071, 0.8178, 0.1902, 0.1706, 0.6765, 0.2123, 0.09121, 0.02937, 0.06133, 0.904, 0.9296, 0.1226, 0.2794, 0.1878, 0.7677, 1.0, 1.0, 1.0, 1.0, 1.0, 1.0, 1.0, 1.0, 1.0, 1.0, 1.0, 1.0, 1.0, 1.0, 1.0, 1.0, 1.0, 1.0, 1.0, 1.0, 1.0, 1.0, 1.0, 1.0, 1.0, 1.0, 1.0, 1.0, 1.0, 1.0, 1.0, 1.0, 1.0, 1.0, 1.0, 1.0, 1.0]): _vg.add([_i], _w, 'REPLACE')
_vg = ob_body.vertex_groups.new(name='Shoulder.L')
for _i, _w in zip([98, 100, 103, 104, 106, 107, 109, 110, 112, 113, 115, 116, 118, 121, 123, 124, 126, 127, 169, 170, 171, 172, 173, 174, 179, 182, 183, 184, 185, 186, 187, 188, 189, 191, 192, 197, 208, 213, 223, 226, 227, 229, 231, 232, 252, 253, 255, 257, 258, 259, 262, 263, 266, 267, 270, 272, 273], [0.8589, 0.865, 0.1734, 0.2472, 0.4357, 0.09536, 0.4674, 0.1104, 0.05725, 0.003349, 0.1145, 0.04318, 0.7781, 0.8061, 0.03312, 0.09874, 0.06238, 0.1902, 0.6798, 0.8706, 0.8731, 0.696, 0.0673, 0.1149, 0.007021, 0.04177, 0.1867, 0.04086, 0.04807, 0.1564, 0.8204, 0.8252, 0.1445, 0.8276, 0.8261, 0.1393, 0.07203, 0.08514, 0.8663, 0.07953, 0.2859, 0.8758, 0.06327, 0.2023, 0.856, 0.8728, 0.6348, 0.01252, 0.07165, 0.6272, 0.05151, 0.1493, 0.2844, 0.3371, 0.07787, 0.1025, 0.002494]): _vg.add([_i], _w, 'REPLACE')
_vg = ob_body.vertex_groups.new(name='Upper Arm.L')
for _i, _w in zip([98, 100, 170, 171, 187, 188, 189, 190, 191, 192, 193, 194, 195, 196, 197, 198, 204, 205, 206, 207, 208, 209, 210, 211, 212, 213, 214, 229], [0.08569, 0.07116, 0.07276, 0.08122, 0.1522, 0.1546, 0.8502, 0.9768, 0.141, 0.1507, 0.1852, 0.4789, 0.8456, 0.5152, 0.8552, 0.9746, 0.02142, 0.03741, 0.009494, 0.9677, 0.9239, 0.9966, 0.9782, 0.9954, 0.9446, 0.9122, 0.9669, 0.002169]): _vg.add([_i], _w, 'REPLACE')
_vg = ob_body.vertex_groups.new(name='Lower Arm.L')
for _i, _w in zip([193, 194, 195, 196, 203, 204, 205, 206, 207, 212, 214], [0.8137, 0.5201, 0.1534, 0.4837, 0.9655, 0.9398, 0.9305, 0.9523, 0.006881, 0.05812, 0.004721]): _vg.add([_i], _w, 'REPLACE')
_vg = ob_body.vertex_groups.new(name='Hand.L')
for _i, _w in zip([199, 200, 201, 202, 205, 215, 216, 217, 218, 221], [0.9677, 0.9768, 0.9724, 0.9759, 0.0008836, 0.481, 0.09102, 0.474, 0.1174, 0.0155]): _vg.add([_i], _w, 'REPLACE')
_vg = ob_body.vertex_groups.new(name='Fingers01.L')
for _i, _w in zip([215, 216, 217, 218, 219, 220, 221, 222], [0.5186, 0.9085, 0.5256, 0.882, 0.9846, 0.9957, 0.9672, 0.995]): _vg.add([_i], _w, 'REPLACE')
_vg = ob_body.vertex_groups.new(name='Shoulder.R')
_vg = ob_body.vertex_groups.new(name='Upper Arm.R')
_vg = ob_body.vertex_groups.new(name='Lower Arm.R')
_vg = ob_body.vertex_groups.new(name='Hand.R')
_vg = ob_body.vertex_groups.new(name='Fingers01.R')
_vg = ob_body.vertex_groups.new(name='Upper Leg.L')
for _i, _w in zip([99, 101, 102, 105, 108, 110, 111, 114, 117, 119, 120, 122, 125, 128, 129, 130, 131, 132, 133, 134, 135, 136, 137, 138, 139, 140, 141, 148, 149, 150, 151, 224, 225, 228, 230, 233, 234, 235, 236, 237, 238, 243, 244, 254, 256, 260, 261, 264, 265, 274, 275, 276, 277, 278, 279, 280, 281, 282, 283], [0.6327, 0.683, 0.1431, 0.125, 0.1225, 0.003357, 0.1454, 0.03034, 0.0177, 0.2312, 0.3418, 0.06574, 0.07466, 0.8572, 0.8754, 0.2364, 0.2383, 0.376, 0.4088, 0.9724, 0.9742, 0.8614, 0.8116, 0.9708, 0.9675, 0.9027, 0.5679, 0.06327, 0.05629, 0.003112, 0.01568, 0.399, 0.1176, 0.5864, 0.09353, 0.7704, 0.8147, 0.9478, 0.9435, 0.9606, 0.9408, 0.02439, 0.03839, 0.2269, 0.04723, 0.1681, 0.04547, 0.3229, 0.3097, 0.1225, 0.1454, 0.03034, 0.0177, 0.06574, 0.07466, 0.1176, 0.09353, 0.04723, 0.04547]): _vg.add([_i], _w, 'REPLACE')
_vg = ob_body.vertex_groups.new(name='Lower Leg.L')
for _i, _w in zip([138, 139, 140, 141, 142, 143, 144, 145, 146, 147, 148, 149, 150, 151, 152, 153, 154, 155, 156, 157, 162, 166, 167, 237, 238, 239, 240, 241, 242, 243, 244, 245, 246, 250], [0.007347, 0.01393, 0.09511, 0.4311, 0.998, 0.9985, 0.9991, 0.9988, 0.9854, 0.953, 0.9367, 0.9437, 0.9734, 0.9671, 0.9435, 0.9859, 0.4438, 0.08491, 0.1206, 0.4967, 0.01264, 0.152, 0.1902, 0.02665, 0.05858, 0.9991, 0.9988, 0.9915, 0.9635, 0.9628, 0.9557, 0.4914, 0.03908, 0.07379]): _vg.add([_i], _w, 'REPLACE')
_vg = ob_body.vertex_groups.new(name='Foot.L')
for _i, _w in zip([147, 152, 154, 155, 156, 157, 158, 159, 160, 161, 162, 163, 164, 165, 166, 167, 168, 242, 245, 246, 247, 248, 249, 250, 251], [0.04311, 0.05802, 0.5484, 0.877, 0.8167, 0.4964, 0.1344, 0.1385, 0.003922, 0.09582, 0.8184, 0.9162, 0.2829, 0.7546, 0.8375, 0.7809, 0.8164, 0.02305, 0.5053, 0.9232, 0.03532, 0.06522, 0.9595, 0.9212, 0.891]): _vg.add([_i], _w, 'REPLACE')
_vg = ob_body.vertex_groups.new(name='Toes.L')
for _i, _w in zip([155, 156, 158, 159, 160, 161, 162, 163, 164, 165, 167, 168, 246, 247, 248, 249, 251], [0.02611, 0.06269, 0.8611, 0.8587, 0.9753, 0.9024, 0.1503, 0.06435, 0.7224, 0.2306, 0.007684, 0.1875, 0.01447, 0.9568, 0.9339, 0.01866, 0.09126]): _vg.add([_i], _w, 'REPLACE')
_vg = ob_body.vertex_groups.new(name='Upper Leg.R')
_vg = ob_body.vertex_groups.new(name='Lower Leg.R')
_vg = ob_body.vertex_groups.new(name='Foot.R')
_vg = ob_body.vertex_groups.new(name='Toes.R')
for _i, _w in zip([152, 158, 159, 160, 161, 162, 163, 164, 165, 166, 167, 242, 247, 248, 249, 250], [0.0, 0.0, 0.0, 0.0, 0.0, 0.0, 0.0, 0.0, 0.0, 0.0, 0.0, 0.0, 0.0, 0.0, 0.0, 0.0]): _vg.add([_i], _w, 'REPLACE')
_m = ob_body.modifiers.new('Mirror', 'MIRROR')
_m.use_axis = (False, True, False)
_m.use_clip = True
_m = ob_body.modifiers.new('Armature', 'ARMATURE')
_m.object = ob_armature
ob_armature.location = (0.0, 0.0, 0.0)
ob_armature.lineart.crease_threshold = 0.0
ob_shirt.parent = ob_armature
ob_shirt.location = (-0.02792, 0.0115, 1.992)
ob_shirt.scale = (0.2824, 0.2824, 0.2824)
ob_shirt.lineart.crease_threshold = 0.0
_vg = ob_shirt.vertex_groups.new(name='Hip')
for _i, _w in zip([6, 9, 12, 15, 18, 21, 43, 47, 53, 57, 62, 63, 64, 65, 66, 67, 68, 69, 70, 71], [0.05345, 0.02164, 0.1165, 0.07855, 0.08839, 0.05865, 0.02784, 0.07095, 0.09991, 0.0658, 0.05345, 0.02164, 0.1165, 0.07855, 0.08839, 0.05865, 0.02784, 0.07095, 0.09991, 0.0658]): _vg.add([_i], _w, 'REPLACE')
_vg = ob_shirt.vertex_groups.new(name='Spine')
for _i, _w in zip([2, 3, 4, 5, 6, 7, 8, 9, 10, 11, 12, 13, 14, 15, 16, 17, 18, 19, 20, 21, 22, 23, 43, 44, 45, 46, 47, 48, 49, 52, 53, 54, 55, 56, 57, 58, 59, 62, 63, 64, 65, 66, 67, 68, 69, 70, 71], [0.02712, 0.05216, 0.3553, 0.785, 0.7875, 0.277, 0.7534, 0.7824, 0.6547, 0.8439, 0.8184, 0.4945, 0.7961, 0.8652, 0.01515, 0.02949, 0.8186, 0.8299, 0.5291, 0.8387, 0.7742, 0.2911, 0.8112, 0.7642, 0.262, 0.01138, 0.8044, 0.8115, 0.4656, 0.03201, 0.8268, 0.842, 0.5568, 0.02792, 0.8633, 0.7904, 0.3382, 0.7875, 0.7824, 0.8184, 0.8652, 0.8186, 0.8387, 0.8112, 0.8044, 0.8268, 0.8633]): _vg.add([_i], _w, 'REPLACE')
_vg = ob_shirt.vertex_groups.new(name='Chest')
for _i, _w in zip([1, 2, 3, 4, 5, 7, 8, 10, 11, 13, 14, 16, 17, 19, 20, 22, 23, 24, 25, 27, 28, 29, 42, 44, 45, 46, 48, 49, 50, 51, 52, 54, 55, 56, 58, 59, 60, 61], [0.01259, 0.5435, 0.5503, 0.1878, 0.07796, 0.2328, 0.09575, 0.2536, 0.08795, 0.3558, 0.1243, 0.1292, 0.09233, 0.09167, 0.3547, 0.1316, 0.494, 0.1199, 0.001455, 0.08403, 0.1822, 0.5376, 0.06302, 0.1205, 0.4298, 0.03407, 0.08609, 0.3149, 0.05286, 0.02027, 0.2069, 0.08932, 0.35, 0.2425, 0.1271, 0.4843, 0.37, 0.3825]): _vg.add([_i], _w, 'REPLACE')
_vg = ob_shirt.vertex_groups.new(name='Neck')
for _i, _w in zip([2, 3, 16, 17, 24, 27, 28, 29, 50, 51, 52, 56, 60, 61], [0.2233, 0.1144, 0.03113, 0.04374, 0.1441, 0.1753, 0.6799, 0.2594, 0.0422, 0.04608, 0.1021, 0.06736, 0.291, 0.2023]): _vg.add([_i], _w, 'REPLACE')
_vg = ob_shirt.vertex_groups.new(name='Head')
for _i, _w in zip([3, 24, 27, 28, 29, 60, 61], [0.0173, 0.03017, 0.009608, 0.05969, 0.06964, 0.02937, 0.06133]): _vg.add([_i], _w, 'REPLACE')
_vg = ob_shirt.vertex_groups.new(name='Shoulder.L')
for _i, _w in zip([0, 1, 2, 3, 4, 5, 7, 8, 10, 11, 13, 14, 16, 17, 19, 20, 22, 23, 24, 25, 26, 27, 28, 29, 30, 31, 32, 34, 35, 36, 38, 41, 42, 44, 45, 46, 48, 49, 50, 51, 52, 54, 55, 56, 58, 59, 60, 61], [0.8589, 0.865, 0.1734, 0.2472, 0.4357, 0.09536, 0.4674, 0.1104, 0.05725, 0.003349, 0.1145, 0.04318, 0.7781, 0.8061, 0.03312, 0.09874, 0.06238, 0.1902, 0.6798, 0.8706, 0.8731, 0.696, 0.0673, 0.1149, 0.8204, 0.8252, 0.1445, 0.8276, 0.8261, 0.1393, 0.07203, 0.08514, 0.8663, 0.07953, 0.2859, 0.8758, 0.06327, 0.2023, 0.856, 0.8728, 0.6348, 0.01252, 0.07165, 0.6272, 0.05151, 0.1493, 0.2844, 0.3371]): _vg.add([_i], _w, 'REPLACE')
_vg = ob_shirt.vertex_groups.new(name='Upper Arm.L')
for _i, _w in zip([0, 1, 25, 26, 30, 31, 32, 33, 34, 35, 36, 37, 38, 39, 40, 41, 46], [0.08569, 0.07116, 0.07276, 0.08122, 0.1522, 0.1546, 0.8502, 0.9768, 0.141, 0.1507, 0.8552, 0.9746, 0.9239, 0.9966, 0.9954, 0.9122, 0.002169]): _vg.add([_i], _w, 'REPLACE')
_vg = ob_shirt.vertex_groups.new(name='Lower Arm.L')
_vg = ob_shirt.vertex_groups.new(name='Hand.L')
_vg = ob_shirt.vertex_groups.new(name='Fingers01.L')
_vg = ob_shirt.vertex_groups.new(name='Shoulder.R')
_vg = ob_shirt.vertex_groups.new(name='Upper Arm.R')
_vg = ob_shirt.vertex_groups.new(name='Lower Arm.R')
_vg = ob_shirt.vertex_groups.new(name='Hand.R')
_vg = ob_shirt.vertex_groups.new(name='Fingers01.R')
_vg = ob_shirt.vertex_groups.new(name='Upper Leg.L')
for _i, _w in zip([6, 8, 9, 12, 15, 18, 21, 43, 47, 53, 57, 62, 63, 64, 65, 66, 67, 68, 69, 70, 71], [0.1225, 0.003357, 0.1454, 0.03034, 0.0177, 0.06574, 0.07466, 0.1176, 0.09353, 0.04723, 0.04547, 0.1225, 0.1454, 0.03034, 0.0177, 0.06574, 0.07466, 0.1176, 0.09353, 0.04723, 0.04547]): _vg.add([_i], _w, 'REPLACE')
_vg = ob_shirt.vertex_groups.new(name='Lower Leg.L')
_vg = ob_shirt.vertex_groups.new(name='Foot.L')
_vg = ob_shirt.vertex_groups.new(name='Toes.L')
_vg = ob_shirt.vertex_groups.new(name='Upper Leg.R')
_vg = ob_shirt.vertex_groups.new(name='Lower Leg.R')
_vg = ob_shirt.vertex_groups.new(name='Foot.R')
_vg = ob_shirt.vertex_groups.new(name='Toes.R')
_m = ob_shirt.modifiers.new('Mirror', 'MIRROR')
_m.use_axis = (False, True, False)
_m.use_clip = True
_m = ob_shirt.modifiers.new('Armature', 'ARMATURE')
_m.object = ob_armature
ob_shoes.parent = ob_armature
ob_shoes.location = (-0.02792, 0.0115, 1.992)
ob_shoes.scale = (0.2824, 0.2824, 0.2824)
ob_shoes.lineart.crease_threshold = 0.0
_vg = ob_shoes.vertex_groups.new(name='Hip')
_vg = ob_shoes.vertex_groups.new(name='Spine')
_vg = ob_shoes.vertex_groups.new(name='Chest')
_vg = ob_shoes.vertex_groups.new(name='Neck')
_vg = ob_shoes.vertex_groups.new(name='Head')
_vg = ob_shoes.vertex_groups.new(name='Shoulder.L')
_vg = ob_shoes.vertex_groups.new(name='Upper Arm.L')
_vg = ob_shoes.vertex_groups.new(name='Lower Arm.L')
_vg = ob_shoes.vertex_groups.new(name='Hand.L')
_vg = ob_shoes.vertex_groups.new(name='Fingers01.L')
_vg = ob_shoes.vertex_groups.new(name='Shoulder.R')
_vg = ob_shoes.vertex_groups.new(name='Upper Arm.R')
_vg = ob_shoes.vertex_groups.new(name='Lower Arm.R')
_vg = ob_shoes.vertex_groups.new(name='Hand.R')
_vg = ob_shoes.vertex_groups.new(name='Fingers01.R')
_vg = ob_shoes.vertex_groups.new(name='Upper Leg.L')
_vg = ob_shoes.vertex_groups.new(name='Lower Leg.L')
for _i, _w in zip([0, 1, 2, 3, 4, 5, 6, 7, 12, 16, 17, 19, 20, 21, 25, 31, 32, 33, 34, 40, 47, 48, 49, 50, 56, 58, 59, 60, 61, 67, 68], [0.9854, 0.953, 0.9435, 0.9859, 0.4438, 0.08491, 0.1206, 0.4967, 0.01264, 0.152, 0.1902, 0.9915, 0.9635, 0.4914, 0.07379, 0.4438, 0.08491, 0.1206, 0.4967, 0.4914, 0.4438, 0.08491, 0.1206, 0.4967, 0.4914, 0.4438, 0.08491, 0.1206, 0.4967, 0.4914, 0.03908]): _vg.add([_i], _w, 'REPLACE')
_vg = ob_shoes.vertex_groups.new(name='Foot.L')
for _i, _w in zip([1, 2, 4, 5, 6, 7, 8, 9, 10, 11, 12, 13, 14, 15, 16, 17, 18, 20, 21, 22, 23, 24, 25, 26, 27, 28, 29, 30, 31, 32, 33, 34, 35, 36, 37, 38, 39, 40, 41, 42, 43, 44, 45, 46, 47, 48, 49, 50, 51, 52, 53, 54, 55, 56, 57, 58, 59, 60, 61, 62, 63, 64, 65, 66, 67, 68, 69, 70, 71], [0.04311, 0.05802, 0.5484, 0.877, 0.8167, 0.4964, 0.1344, 0.1385, 0.003922, 0.09582, 0.8184, 0.9162, 0.2829, 0.7546, 0.8375, 0.7809, 0.8164, 0.02305, 0.5053, 0.03532, 0.06522, 0.9595, 0.9212, 0.003922, 0.09582, 0.2829, 0.7546, 0.03532, 0.5484, 0.877, 0.8167, 0.4964, 0.003922, 0.09582, 0.2829, 0.7546, 0.8164, 0.5053, 0.06522, 0.003922, 0.09582, 0.2829, 0.7546, 0.03532, 0.5484, 0.877, 0.8167, 0.4964, 0.003922, 0.09582, 0.2829, 0.7546, 0.8164, 0.5053, 0.06522, 0.5484, 0.877, 0.8167, 0.4964, 0.003922, 0.09582, 0.2829, 0.7546, 0.8164, 0.5053, 0.9232, 0.06522, 0.891, 0.03532]): _vg.add([_i], _w, 'REPLACE')
_vg = ob_shoes.vertex_groups.new(name='Toes.L')
for _i, _w in zip([5, 6, 8, 9, 10, 11, 12, 13, 14, 15, 17, 18, 22, 23, 24, 26, 27, 28, 29, 30, 32, 33, 35, 36, 37, 38, 39, 41, 42, 43, 44, 45, 46, 48, 49, 51, 52, 53, 54, 55, 57, 59, 60, 62, 63, 64, 65, 66, 68, 69, 70, 71], [0.02611, 0.06269, 0.8611, 0.8587, 0.9753, 0.9024, 0.1503, 0.06435, 0.7224, 0.2306, 0.007684, 0.1875, 0.9568, 0.9339, 0.01866, 0.9753, 0.9024, 0.7224, 0.2306, 0.9568, 0.02611, 0.06269, 0.9753, 0.9024, 0.7224, 0.2306, 0.1875, 0.9339, 0.9753, 0.9024, 0.7224, 0.2306, 0.9568, 0.02611, 0.06269, 0.9753, 0.9024, 0.7224, 0.2306, 0.1875, 0.9339, 0.02611, 0.06269, 0.9753, 0.9024, 0.7224, 0.2306, 0.1875, 0.01447, 0.9339, 0.09126, 0.9568]): _vg.add([_i], _w, 'REPLACE')
_vg = ob_shoes.vertex_groups.new(name='Upper Leg.R')
_vg = ob_shoes.vertex_groups.new(name='Lower Leg.R')
_vg = ob_shoes.vertex_groups.new(name='Foot.R')
_vg = ob_shoes.vertex_groups.new(name='Toes.R')
for _i, _w in zip([2, 8, 9, 10, 11, 12, 13, 14, 15, 16, 17, 20, 22, 23, 24, 25, 26, 27, 28, 29, 30, 35, 36, 37, 38, 41, 42, 43, 44, 45, 46, 51, 52, 53, 54, 57, 62, 63, 64, 65, 69, 71], [0.0, 0.0, 0.0, 0.0, 0.0, 0.0, 0.0, 0.0, 0.0, 0.0, 0.0, 0.0, 0.0, 0.0, 0.0, 0.0, 0.0, 0.0, 0.0, 0.0, 0.0, 0.0, 0.0, 0.0, 0.0, 0.0, 0.0, 0.0, 0.0, 0.0, 0.0, 0.0, 0.0, 0.0, 0.0, 0.0, 0.0, 0.0, 0.0, 0.0, 0.0, 0.0]): _vg.add([_i], _w, 'REPLACE')
_m = ob_shoes.modifiers.new('Mirror', 'MIRROR')
_m.use_axis = (False, True, False)
_m.use_clip = True
_m = ob_shoes.modifiers.new('Armature', 'ARMATURE')
_m.object = ob_armature
ob_pants.parent = ob_armature
ob_pants.location = (-0.02792, 0.0115, 1.992)
ob_pants.scale = (0.2824, 0.2824, 0.2824)
ob_pants.lineart.crease_threshold = 0.0
_vg = ob_pants.vertex_groups.new(name='Hip')
for _i, _w in zip([0, 1, 2, 3, 4, 5, 6, 7, 8, 9, 10, 11, 12, 13, 14, 15, 16, 17, 20, 21, 38, 39, 40, 41, 42, 43, 44, 45, 54, 55, 56, 57, 58, 59, 60, 61, 62, 63, 64, 65, 66, 67, 68, 69], [0.1785, 0.1144, 0.7581, 0.7698, 0.05345, 0.02164, 0.1165, 0.07855, 0.6364, 0.5391, 0.08839, 0.05865, 0.0846, 0.06223, 0.7471, 0.7431, 0.6105, 0.5788, 0.1314, 0.1788, 0.4429, 0.02784, 0.2448, 0.07095, 0.1983, 0.1547, 0.04573, 0.0512, 0.6574, 0.09991, 0.7072, 0.0658, 0.6631, 0.6747, 0.05345, 0.02164, 0.1165, 0.07855, 0.08839, 0.05865, 0.02784, 0.07095, 0.09991, 0.0658]): _vg.add([_i], _w, 'REPLACE')
_vg = ob_pants.vertex_groups.new(name='Spine')
for _i, _w in zip([0, 1, 2, 3, 4, 5, 6, 7, 8, 9, 10, 11, 12, 13, 38, 39, 40, 41, 42, 43, 54, 55, 56, 57, 60, 61, 62, 63, 64, 65, 66, 67, 68, 69], [0.1809, 0.194, 0.09586, 0.1017, 0.7875, 0.7824, 0.8184, 0.8652, 0.1278, 0.1153, 0.8186, 0.8387, 0.05578, 0.05966, 0.1522, 0.8112, 0.1624, 0.8044, 0.009733, 0.007904, 0.1121, 0.8268, 0.1205, 0.8633, 0.7875, 0.7824, 0.8184, 0.8652, 0.8186, 0.8387, 0.8112, 0.8044, 0.8268, 0.8633]): _vg.add([_i], _w, 'REPLACE')
_vg = ob_pants.vertex_groups.new(name='Chest')
_vg = ob_pants.vertex_groups.new(name='Neck')
_vg = ob_pants.vertex_groups.new(name='Head')
_vg = ob_pants.vertex_groups.new(name='Shoulder.L')
_vg = ob_pants.vertex_groups.new(name='Upper Arm.L')
_vg = ob_pants.vertex_groups.new(name='Lower Arm.L')
_vg = ob_pants.vertex_groups.new(name='Hand.L')
_vg = ob_pants.vertex_groups.new(name='Fingers01.L')
_vg = ob_pants.vertex_groups.new(name='Shoulder.R')
_vg = ob_pants.vertex_groups.new(name='Upper Arm.R')
_vg = ob_pants.vertex_groups.new(name='Lower Arm.R')
_vg = ob_pants.vertex_groups.new(name='Hand.R')
_vg = ob_pants.vertex_groups.new(name='Fingers01.R')
_vg = ob_pants.vertex_groups.new(name='Upper Leg.L')
for _i, _w in zip([0, 1, 2, 3, 4, 5, 6, 7, 8, 9, 10, 11, 12, 13, 14, 15, 16, 17, 18, 19, 20, 21, 22, 23, 24, 25, 32, 33, 34, 35, 38, 39, 40, 41, 42, 43, 44, 45, 46, 47, 52, 53, 54, 55, 56, 57, 58, 59, 60, 61, 62, 63, 64, 65, 66, 67, 68, 69], [0.6327, 0.683, 0.1431, 0.125, 0.1225, 0.1454, 0.03034, 0.0177, 0.2312, 0.3418, 0.06574, 0.07466, 0.8572, 0.8754, 0.2364, 0.2383, 0.376, 0.4088, 0.9724, 0.9742, 0.8614, 0.8116, 0.9708, 0.9675, 0.9027, 0.5679, 0.06327, 0.05629, 0.003112, 0.01568, 0.399, 0.1176, 0.5864, 0.09353, 0.7704, 0.8147, 0.9478, 0.9435, 0.9606, 0.9408, 0.02439, 0.03839, 0.2269, 0.04723, 0.1681, 0.04547, 0.3229, 0.3097, 0.1225, 0.1454, 0.03034, 0.0177, 0.06574, 0.07466, 0.1176, 0.09353, 0.04723, 0.04547]): _vg.add([_i], _w, 'REPLACE')
_vg = ob_pants.vertex_groups.new(name='Lower Leg.L')
for _i, _w in zip([22, 23, 24, 25, 26, 27, 28, 29, 30, 31, 32, 33, 34, 35, 36, 37, 46, 47, 48, 49, 50, 51, 52, 53], [0.007347, 0.01393, 0.09511, 0.4311, 0.998, 0.9985, 0.9991, 0.9988, 0.9854, 0.953, 0.9367, 0.9437, 0.9734, 0.9671, 0.9435, 0.9859, 0.02665, 0.05858, 0.9991, 0.9988, 0.9915, 0.9635, 0.9628, 0.9557]): _vg.add([_i], _w, 'REPLACE')
_vg = ob_pants.vertex_groups.new(name='Foot.L')
for _i, _w in zip([31, 36, 51], [0.04311, 0.05802, 0.02305]): _vg.add([_i], _w, 'REPLACE')
_vg = ob_pants.vertex_groups.new(name='Toes.L')
_vg = ob_pants.vertex_groups.new(name='Upper Leg.R')
_vg = ob_pants.vertex_groups.new(name='Lower Leg.R')
_vg = ob_pants.vertex_groups.new(name='Foot.R')
_vg = ob_pants.vertex_groups.new(name='Toes.R')
for _i, _w in zip([36, 51], [0.0, 0.0]): _vg.add([_i], _w, 'REPLACE')
_m = ob_pants.modifiers.new('Mirror', 'MIRROR')
_m.use_axis = (False, True, False)
_m.use_clip = True
_m = ob_pants.modifiers.new('Armature', 'ARMATURE')
_m.object = ob_armature

# ---- collection membership
col_collection.objects.link(ob_body)
col_collection.objects.link(ob_armature)
col_collection.objects.link(ob_shirt)
col_collection.objects.link(ob_shoes)
col_collection.objects.link(ob_pants)

# ---- scene / render settings (as saved in the file)
scene.frame_start = 1; scene.frame_end = 250; scene.frame_set(1)
scene.render.engine = 'BLENDER_EEVEE_NEXT'
scene.cycles.use_denoising = False
scene.cycles.samples = 128
scene.cycles.sampling_pattern = 'TABULATED_SOBOL'
scene.cycles.use_adaptive_sampling = False
scene.cycles.use_light_tree = False
scene.view_settings.view_transform = 'Filmic'
bpy.context.view_layer.update()

# ---- added for rendering (the .blend has no active camera and no usable light): camera, sun
cam_auto = bpy.data.cameras.new('AutoCamera')
cam_auto.lens = 50.0
cam_auto.sensor_width = 36.0
cam_auto.clip_end = 1000.0
ob_auto_camera = bpy.data.objects.new('AutoCamera', cam_auto)
scene.collection.objects.link(ob_auto_camera)
ob_auto_camera.location = (4.92623, -5.82164, 3.80319)
ob_auto_camera.rotation_euler = (1.09748, -7.21219e-08, 0.694738)
scene.camera = ob_auto_camera
light_auto_sun = bpy.data.lights.new('AutoSun', 'SUN')
light_auto_sun.energy = 3.0
light_auto_sun.angle = 0.0523599
ob_auto_sun = bpy.data.objects.new('AutoSun', light_auto_sun)
scene.collection.objects.link(ob_auto_sun)
ob_auto_sun.rotation_euler = (0.872665, 0.174533, 0.523599)
bpy.context.view_layer.update()
